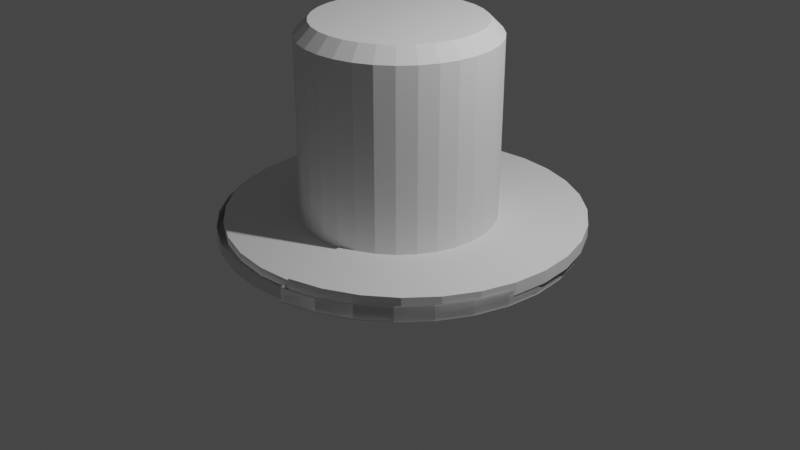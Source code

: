 # Source: cylinderuwu.blend  (saved by Blender 3.4.6; exported with 4.5.12 LTS)
import bpy
from mathutils import Matrix  # noqa: F401  (used for matrix-valued properties, if any)

bpy.ops.wm.read_factory_settings(use_empty=True)
scene = bpy.context.scene
scene.name = 'Scene'

# ---- collections
col_collection = bpy.data.collections.new('Collection'); scene.collection.children.link(col_collection)

# ---- world
world_world = bpy.data.worlds.new('World'); scene.world = world_world
world_world.use_nodes = True; world_world.node_tree.nodes.clear()
_N = world_world.node_tree.nodes; _L = world_world.node_tree.links
n0 = _N.new('ShaderNodeOutputWorld'); n0.name = 'World Output'; n0.location = (300, 300)
n1 = _N.new('ShaderNodeBackground'); n1.name = 'Background'; n1.location = (10, 300)
n1.inputs[0].default_value = (0.05088, 0.05088, 0.05088, 1.0)
_L.new(n1.outputs[0], n0.inputs[0])
n0.is_active_output = True
world_world.color = (0.05088, 0.05088, 0.05088)
world_world.use_sun_shadow = False
world_world.sun_shadow_jitter_overblur = 0.0

# ---- cameras
cam_camera = bpy.data.cameras.new('Camera')
cam_camera.clip_end = 100.0
cam_camera.ortho_scale = 7.314

# ---- lights
light_light = bpy.data.lights.new('Light', 'POINT')
light_light.transmission_factor = 0.0
light_light.energy = 1000.0
light_light.shadow_soft_size = 0.1
light_light.shadow_maximum_resolution = 0.006
light_light.use_absolute_resolution = True

# ---- meshes
me_cylinder = bpy.data.meshes.new('Cylinder')
me_cylinder.from_pydata([(0.0, 1.0, -1.0), (0.0, 0.8049, 0.4216), (0.1951, 0.9808, -1.0), (0.3827, 0.9239, -1.0), (0.157, 0.7895, 0.4216), (0.5556, 0.8315, -1.0), (0.7071, 0.7071, -1.0), (0.308, 0.7437, 0.4216), (0.8315, 0.5556, -1.0), (0.9239, 0.3827, -1.0), (0.4472, 0.6693, 0.4216), (0.9808, 0.1951, -1.0), (1.0, 0.0, -1.0), (0.5692, 0.5692, 0.4216), (0.9808, -0.1951, -1.0), (0.9239, -0.3827, -1.0), (0.6693, 0.4472, 0.4216), (0.8315, -0.5556, -1.0), (0.7071, -0.7071, -1.0), (0.7437, 0.308, 0.4216), (0.5556, -0.8315, -1.0), (0.3827, -0.9239, -1.0), (0.7895, 0.157, 0.4216), (0.1951, -0.9808, -1.0), (0.0, -1.0, -1.0), (0.8049, 0.0, 0.4216), (-0.1951, -0.9808, -1.0), (-0.3827, -0.9239, -1.0), (0.7895, -0.157, 0.4216), (-0.5556, -0.8315, -1.0), (-0.7071, -0.7071, -1.0), (0.7437, -0.308, 0.4216), (-0.8315, -0.5556, -1.0), (-0.9239, -0.3827, -1.0), (0.6693, -0.4472, 0.4216), (-0.9808, -0.1951, -1.0), (-1.0, 0.0, -1.0), (-0.9808, 0.1951, -1.0), (0.5692, -0.5692, 0.4216), (-0.9239, 0.3827, -1.0), (-0.8315, 0.5556, -1.0), (0.4472, -0.6693, 0.4216), (-0.7071, 0.7071, -1.0), (0.308, -0.7437, 0.4216), (-0.5556, 0.8315, -1.0), (-0.3827, 0.9239, -1.0), (-0.1951, 0.9808, -1.0), (0.157, -0.7895, 0.4216), (-6.223e-10, 1.0, -1.033), (0.1951, 0.9808, -1.033), (0.0, -0.8049, 0.4216), (0.3827, 0.9239, -1.033), (0.5556, 0.8315, -1.033), (-0.157, -0.7895, 0.4216), (0.7071, 0.7071, -1.033), (-0.308, -0.7437, 0.4216), (0.8315, 0.5556, -1.033), (0.9239, 0.3827, -1.033), (-0.4472, -0.6693, 0.4216), (0.9808, 0.1951, -1.033), (1.0, 0.0, -1.033), (0.9808, -0.1951, -1.033), (-0.5692, -0.5692, 0.4216), (0.9239, -0.3827, -1.033), (-0.6693, -0.4472, 0.4216), (0.8315, -0.5556, -1.033), (0.7071, -0.7071, -1.033), (0.5556, -0.8315, -1.033), (-0.7437, -0.308, 0.4216), (0.3827, -0.9239, -1.033), (-0.7895, -0.157, 0.4216), (0.1951, -0.9808, -1.033), (-6.223e-10, -1.0, -1.033), (-0.1951, -0.9808, -1.033), (-0.8049, 0.0, 0.4216), (-0.3827, -0.9239, -1.033), (-0.5556, -0.8315, -1.033), (-0.7895, 0.157, 0.4216), (-0.7071, -0.7071, -1.033), (-0.7437, 0.308, 0.4216), (-0.8315, -0.5556, -1.033), (-0.9239, -0.3827, -1.033), (-0.9808, -0.1951, -1.033), (-0.6693, 0.4472, 0.4216), (-1.0, 0.0, -1.033), (-0.5692, 0.5692, 0.4216), (-0.9808, 0.1951, -1.033), (-0.9239, 0.3827, -1.033), (-0.4472, 0.6693, 0.4216), (-0.8315, 0.5556, -1.033), (-0.7071, 0.7071, -1.033), (-0.308, 0.7437, 0.4216), (-0.5556, 0.8315, -1.033), (-0.3827, 0.9239, -1.033), (-0.157, 0.7895, 0.4216), (-0.1951, 0.9808, -1.033), (-1.128e-08, 1.822, -1.033), (0.3585, 1.787, -1.033), (0.7032, 1.684, -1.033), (1.021, 1.515, -1.033), (1.299, 1.289, -1.033), (1.528, 1.012, -1.033), (1.698, 0.6974, -1.033), (1.802, 0.3555, -1.033), (1.838, -9.449e-09, -1.033), (1.802, -0.3555, -1.033), (1.698, -0.6974, -1.033), (1.528, -1.012, -1.033), (1.299, -1.289, -1.033), (1.021, -1.515, -1.033), (0.7032, -1.684, -1.033), (0.3585, -1.787, -1.033), (-1.128e-08, -1.822, -1.033), (-0.3585, -1.787, -1.033), (-0.7032, -1.684, -1.033), (-1.021, -1.515, -1.033), (-1.299, -1.289, -1.033), (-1.528, -1.012, -1.033), (-1.698, -0.6974, -1.033), (-1.802, -0.3555, -1.033), (-1.838, -9.449e-09, -1.033), (-1.802, 0.3555, -1.033), (-1.698, 0.6974, -1.033), (-1.528, 1.012, -1.033), (-1.299, 1.289, -1.033), (-1.021, 1.515, -1.033), (-0.7032, 1.684, -1.033), (-0.3585, 1.787, -1.033), (-9.313e-10, 0.8584, 1.0), (0.0, 1.0, 0.8591), (0.1675, 0.8419, 1.0), (0.1951, 0.9808, 0.8591), (0.3285, 0.7931, 1.0), (0.3827, 0.9239, 0.8591), (0.4769, 0.7138, 1.0), (0.5556, 0.8315, 0.8591), (0.607, 0.607, 1.0), (0.7071, 0.7071, 0.8591), (0.7138, 0.4769, 1.0), (0.8315, 0.5556, 0.8591), (0.7931, 0.3285, 1.0), (0.9239, 0.3827, 0.8591), (0.8419, 0.1675, 1.0), (0.9808, 0.1951, 0.8591), (0.8584, 9.313e-10, 1.0), (1.0, 0.0, 0.8591), (0.8419, -0.1675, 1.0), (0.9808, -0.1951, 0.8591), (0.7931, -0.3285, 1.0), (0.9239, -0.3827, 0.8591), (0.7138, -0.4769, 1.0), (0.8315, -0.5556, 0.8591), (0.607, -0.607, 1.0), (0.7071, -0.7071, 0.8591), (0.4769, -0.7138, 1.0), (0.5556, -0.8315, 0.8591), (0.3285, -0.7931, 1.0), (0.3827, -0.9239, 0.8591), (0.1675, -0.8419, 1.0), (0.1951, -0.9808, 0.8591), (9.313e-10, -0.8584, 1.0), (0.0, -1.0, 0.8591), (-0.1675, -0.8419, 1.0), (-0.1951, -0.9808, 0.8591), (-0.3285, -0.7931, 1.0), (-0.3827, -0.9239, 0.8591), (-0.4769, -0.7138, 1.0), (-0.5556, -0.8315, 0.8591), (-0.607, -0.607, 1.0), (-0.7071, -0.7071, 0.8591), (-0.7138, -0.4769, 1.0), (-0.8315, -0.5556, 0.8591), (-0.7931, -0.3285, 1.0), (-0.9239, -0.3827, 0.8591), (-0.8419, -0.1675, 1.0), (-0.9808, -0.1951, 0.8591), (-0.8584, -9.313e-10, 1.0), (-1.0, 0.0, 0.8591), (-0.8419, 0.1675, 1.0), (-0.9808, 0.1951, 0.8591), (-0.7931, 0.3285, 1.0), (-0.9239, 0.3827, 0.8591), (-0.7138, 0.4769, 1.0), (-0.8315, 0.5556, 0.8591), (-0.607, 0.607, 1.0), (-0.7071, 0.7071, 0.8591), (-0.4769, 0.7138, 1.0), (-0.5556, 0.8315, 0.8591), (-0.3285, 0.7931, 1.0), (-0.3827, 0.9239, 0.8591), (-0.1675, 0.8419, 1.0), (-0.1951, 0.9808, 0.8591), (0.4691, -0.8777, -1.0), (0.4691, -0.8777, -1.033), (0.4691, -0.8777, 0.8591), (0.4027, -0.7534, 1.0), (0.0, 1.0, -0.07044), (0.1951, 0.9808, -0.07044), (-0.1951, 0.9808, -0.07044), (0.3827, 0.9239, -0.07044), (0.5556, 0.8315, -0.07044), (0.7071, 0.7071, -0.07044), (0.8315, 0.5556, -0.07044), (0.9239, 0.3827, -0.07044), (0.9808, 0.1951, -0.07044), (1.0, 0.0, -0.07044), (0.9808, -0.1951, -0.07044), (0.9239, -0.3827, -0.07044), (0.8315, -0.5556, -0.07044), (0.7071, -0.7071, -0.07044), (0.5556, -0.8315, -0.07044), (0.3827, -0.9239, -0.07044), (0.1951, -0.9808, -0.07044), (0.0, -1.0, -0.07044), (-0.1951, -0.9808, -0.07044), (-0.3827, -0.9239, -0.07044), (-0.5556, -0.8315, -0.07044), (-0.7071, -0.7071, -0.07044), (-0.8315, -0.5556, -0.07044), (-0.9239, -0.3827, -0.07044), (-0.9808, -0.1951, -0.07044), (-1.0, 0.0, -0.07044), (-0.9808, 0.1951, -0.07044), (-0.9239, 0.3827, -0.07044), (-0.8315, 0.5556, -0.07044), (-0.7071, 0.7071, -0.07044), (-0.5556, 0.8315, -0.07044), (-0.3827, 0.9239, -0.07044), (0.4691, -0.8777, -0.07044), (-0.02984, -0.9971, -1.0), (-0.02984, -0.9971, -1.033), (-0.02984, -0.9971, 0.8591), (-0.02561, -0.8559, 1.0), (-0.02984, -0.9971, -0.07044), (0.1951, 0.9808, -0.5352), (0.3827, 0.9239, -0.5352), (0.5556, 0.8315, -0.5352), (0.7071, 0.7071, -0.5352), (0.8315, 0.5556, -0.5352), (0.9239, 0.3827, -0.5352), (0.9808, 0.1951, -0.5352), (1.0, 0.0, -0.5352), (0.9808, -0.1951, -0.5352), (0.9239, -0.3827, -0.5352), (0.8315, -0.5556, -0.5352), (0.7071, -0.7071, -0.5352), (0.5556, -0.8315, -0.5352), (0.3827, -0.9239, -0.5352), (0.1951, -0.9808, -0.5352), (0.0, -1.0, -0.5352), (-0.1951, -0.9808, -0.5352), (-0.3827, -0.9239, -0.5352), (-0.5556, -0.8315, -0.5352), (-0.7071, -0.7071, -0.5352), (-0.8315, -0.5556, -0.5352), (-0.9239, -0.3827, -0.5352), (-0.9808, -0.1951, -0.5352), (-1.0, 0.0, -0.5352), (-0.9808, 0.1951, -0.5352), (-0.9239, 0.3827, -0.5352), (-0.8315, 0.5556, -0.5352), (-0.7071, 0.7071, -0.5352), (-0.5556, 0.8315, -0.5352), (-0.3827, 0.9239, -0.5352), (0.4691, -0.8777, -0.5352), (0.0, 1.0, -0.5352), (-0.1951, 0.9808, -0.5352), (-0.02984, -0.9971, -0.5352), (0.09755, -0.9904, -1.0), (0.09755, -0.9904, -1.033), (0.09755, -0.9904, 0.8591), (0.08374, -0.8502, 1.0), (0.09755, -0.9904, -0.07044), (0.09755, -0.9904, -0.5352), (1.945e-09, 0.8394, -1.037), (1.945e-09, 0.8394, 0.6421), (0.1638, 0.8232, -1.037), (0.1638, 0.8232, 0.6421), (0.3212, 0.7755, -1.037), (0.3212, 0.7755, 0.6421), (0.4663, 0.6979, -1.037), (0.4663, 0.6979, 0.6421), (0.5935, 0.5935, -1.037), (0.5935, 0.5935, 0.6421), (0.6979, 0.4663, -1.037), (0.6979, 0.4663, 0.6421), (0.7755, 0.3212, -1.037), (0.7755, 0.3212, 0.6421), (0.8232, 0.1638, -1.037), (0.8232, 0.1638, 0.6421), (0.8394, 2.992e-10, -1.037), (0.8394, 2.992e-10, 0.6421), (0.8232, -0.1638, -1.037), (0.8232, -0.1638, 0.6421), (0.7755, -0.3212, -1.037), (0.7755, -0.3212, 0.6421), (0.6979, -0.4663, -1.037), (0.6979, -0.4663, 0.6421), (0.5935, -0.5935, -1.037), (0.5935, -0.5935, 0.6421), (0.4663, -0.6979, -1.037), (0.4663, -0.6979, 0.6421), (0.3212, -0.7755, -1.037), (0.3212, -0.7755, 0.6421), (0.1638, -0.8232, -1.037), (0.1638, -0.8232, 0.6421), (1.945e-09, -0.8394, -1.037), (1.945e-09, -0.8394, 0.6421), (-0.1638, -0.8232, -1.037), (-0.1638, -0.8232, 0.6421), (-0.3212, -0.7755, -1.037), (-0.3212, -0.7755, 0.6421), (-0.4663, -0.6979, -1.037), (-0.4663, -0.6979, 0.6421), (-0.5935, -0.5935, -1.037), (-0.5935, -0.5935, 0.6421), (-0.6979, -0.4663, -1.037), (-0.6979, -0.4663, 0.6421), (-0.7755, -0.3212, -1.037), (-0.7755, -0.3212, 0.6421), (-0.8232, -0.1638, -1.037), (-0.8232, -0.1638, 0.6421), (-0.8394, 2.992e-10, -1.037), (-0.8394, 2.992e-10, 0.6421), (-0.8232, 0.1638, -1.037), (-0.8232, 0.1638, 0.6421), (-0.7755, 0.3212, -1.037), (-0.7755, 0.3212, 0.6421), (-0.6979, 0.4663, -1.037), (-0.6979, 0.4663, 0.6421), (-0.5935, 0.5935, -1.037), (-0.5935, 0.5935, 0.6421), (-0.4663, 0.6979, -1.037), (-0.4663, 0.6979, 0.6421), (-0.3212, 0.7755, -1.037), (-0.3212, 0.7755, 0.6421), (-0.1638, 0.8232, -1.037), (-0.1638, 0.8232, 0.6421), (-0.157, 0.7895, -1.033), (0.157, 0.7895, -1.033), (0.0, 0.8049, -1.033), (0.4472, -0.6693, -1.033), (0.308, -0.7437, -1.033), (0.4472, 0.6693, -1.033), (0.308, 0.7437, -1.033), (0.6693, -0.4472, -1.033), (0.5692, -0.5692, -1.033), (0.6693, 0.4472, -1.033), (0.8049, 0.0, -1.033), (0.7895, 0.157, -1.033), (0.7437, -0.308, -1.033), (0.7895, -0.157, -1.033), (0.7437, 0.308, -1.033), (0.5692, 0.5692, -1.033), (-0.8049, 0.0, -1.033), (-0.7437, -0.308, -1.033), (-0.7895, -0.157, -1.033), (-0.7895, 0.157, -1.033), (-0.6693, -0.4472, -1.033), (-0.6693, 0.4472, -1.033), (-0.5692, -0.5692, -1.033), (-0.7437, 0.308, -1.033), (-0.308, 0.7437, -1.033), (-0.4472, -0.6693, -1.033), (-0.4472, 0.6693, -1.033), (-0.157, -0.7895, -1.033), (0.157, -0.7895, -1.033), (0.0, -0.8049, -1.033), (-0.308, -0.7437, -1.033), (-0.5692, 0.5692, -1.033), (0.0, 0.8049, -1.037), (0.308, 0.7437, -1.037), (0.157, 0.7895, -1.037), (0.5692, 0.5692, -1.037), (0.7437, 0.308, -1.037), (0.6693, 0.4472, -1.037), (0.7437, -0.308, -1.037), (0.8049, 0.0, -1.037), (0.7895, -0.157, -1.037), (0.308, -0.7437, -1.037), (0.4472, -0.6693, -1.037), (0.5692, -0.5692, -1.037), (-0.308, -0.7437, -1.037), (-0.157, -0.7895, -1.037), (0.0, -0.8049, -1.037), (-0.7437, -0.308, -1.037), (-0.6693, -0.4472, -1.037), (-0.5692, -0.5692, -1.037), (-0.8049, 0.0, -1.037), (-0.7437, 0.308, -1.037), (-0.7895, 0.157, -1.037), (-0.5692, 0.5692, -1.037), (-0.308, 0.7437, -1.037), (-0.4472, 0.6693, -1.037), (0.4472, 0.6693, -1.037), (0.6693, -0.4472, -1.037), (-0.4472, -0.6693, -1.037), (-0.6693, 0.4472, -1.037), (-0.157, 0.7895, -1.037), (0.7895, 0.157, -1.037), (-0.7895, -0.157, -1.037), (0.157, -0.7895, -1.037), (0.6693, -0.4472, -1.182), (0.5692, -0.5692, -1.182), (0.7437, -0.308, -1.182), (-1.128e-08, 1.822, -1.182), (0.3585, 1.787, -1.182), (1.838, -9.449e-09, -1.182), (1.802, -0.3555, -1.182), (-0.3585, 1.787, -1.182), (0.7032, 1.684, -1.182), (1.698, -0.6974, -1.182), (0.4472, -0.6693, -1.182), (0.308, -0.7437, -1.182), (0.157, 0.7895, -1.182), (0.308, 0.7437, -1.182), (0.6693, 0.4472, -1.182), (0.7437, 0.308, -1.182), (0.5692, 0.5692, -1.182), (1.021, 1.515, -1.182), (1.528, -1.012, -1.182), (-0.157, 0.7895, -1.182), (0.0, 0.8049, -1.182), (1.299, 1.289, -1.182), (1.299, -1.289, -1.182), (0.7895, 0.157, -1.182), (1.528, 1.012, -1.182), (1.021, -1.515, -1.182), (1.698, 0.6974, -1.182), (0.7032, -1.684, -1.182), (0.8049, 0.0, -1.182), (0.7895, -0.157, -1.182), (0.4472, 0.6693, -1.182), (1.802, 0.3555, -1.182), (0.3585, -1.787, -1.182), (0.157, -0.7895, -1.182), (-0.6693, -0.4472, -1.167), (-0.5692, -0.5692, -1.167), (-1.236e-08, -1.822, -1.167), (-0.3585, -1.787, -1.167), (-1.838, -9.449e-09, -1.167), (-1.802, 0.3555, -1.167), (-0.4472, -0.6693, -1.167), (-0.7032, -1.684, -1.167), (-1.698, 0.6974, -1.167), (-0.7437, -0.308, -1.167), (-0.7895, -0.157, -1.167), (-0.308, -0.7437, -1.167), (-1.021, -1.515, -1.167), (-1.528, 1.012, -1.167), (-0.8049, 0.0, -1.167), (-0.7895, 0.157, -1.167), (-0.157, 0.7895, -1.167), (-0.308, 0.7437, -1.167), (-1.299, -1.289, -1.167), (-1.299, 1.289, -1.167), (-0.7437, 0.308, -1.167), (-0.157, -0.7895, -1.167), (-1.073e-09, -0.8049, -1.167), (-1.528, -1.012, -1.167), (-0.4472, 0.6693, -1.167), (-1.021, 1.515, -1.167), (-0.5692, 0.5692, -1.167), (-1.698, -0.6974, -1.167), (-0.7032, 1.684, -1.167), (-0.3585, 1.787, -1.167), (-0.6693, 0.4472, -1.167), (0.3585, -1.787, -1.167), (0.157, -0.7895, -1.167), (-1.802, -0.3555, -1.167), (0.6693, -0.4472, -1.046), (0.5692, -0.5692, -1.046), (0.7437, -0.308, -1.046), (-1.525e-08, 1.822, -1.046), (0.3585, 1.787, -1.046), (1.838, -9.449e-09, -1.046), (1.802, -0.3555, -1.046), (-0.3585, 1.787, -1.046), (0.7032, 1.684, -1.046), (1.698, -0.6974, -1.046), (0.4472, -0.6693, -1.046), (0.308, -0.7437, -1.046), (0.157, 0.7895, -1.046), (0.308, 0.7437, -1.046), (0.6693, 0.4472, -1.046), (0.7437, 0.308, -1.046), (0.5692, 0.5692, -1.046), (1.021, 1.515, -1.046), (1.528, -1.012, -1.046), (-0.157, 0.7895, -1.046), (-3.969e-09, 0.8049, -1.046), (1.299, 1.289, -1.046), (1.299, -1.289, -1.046), (0.7895, 0.157, -1.046), (1.528, 1.012, -1.046), (1.021, -1.515, -1.046), (1.698, 0.6974, -1.046), (0.7032, -1.684, -1.046), (0.8049, 0.0, -1.046), (0.7895, -0.157, -1.046), (0.4472, 0.6693, -1.046), (1.802, 0.3555, -1.046), (0.3585, -1.787, -1.046), (0.157, -0.7895, -1.046), (0.6693, -0.4472, -1.046), (0.5692, -0.5692, -1.046), (0.7437, -0.308, -1.046), (-1.525e-08, 1.822, -1.046), (0.3585, 1.787, -1.046), (1.838, -9.449e-09, -1.046), (1.802, -0.3555, -1.046), (-0.3585, 1.787, -1.046), (0.7032, 1.684, -1.046), (1.698, -0.6974, -1.046), (0.4472, -0.6693, -1.046), (0.308, -0.7437, -1.046), (0.157, 0.7895, -1.046), (0.308, 0.7437, -1.046), (0.6693, 0.4472, -1.046), (0.7437, 0.308, -1.046), (0.5692, 0.5692, -1.046), (1.021, 1.515, -1.046), (1.528, -1.012, -1.046), (-0.157, 0.7895, -1.046), (-3.969e-09, 0.8049, -1.046), (1.299, 1.289, -1.046), (1.299, -1.289, -1.046), (0.7895, 0.157, -1.046), (1.528, 1.012, -1.046), (1.021, -1.515, -1.046), (1.698, 0.6974, -1.046), (0.7032, -1.684, -1.046), (0.8049, 0.0, -1.046), (0.7895, -0.157, -1.046), (0.4472, 0.6693, -1.046), (1.802, 0.3555, -1.046), (0.3585, -1.787, -1.046), (0.157, -0.7895, -1.046), (0.6693, -0.4472, -1.195), (0.5692, -0.5692, -1.195), (0.7437, -0.308, -1.195), (-1.222e-08, 1.822, -1.195), (0.3585, 1.787, -1.195), (1.838, -9.449e-09, -1.195), (1.802, -0.3555, -1.195), (-0.3585, 1.787, -1.195), (0.7032, 1.684, -1.195), (1.698, -0.6974, -1.195), (0.4472, -0.6693, -1.195), (0.308, -0.7437, -1.195), (0.157, 0.7895, -1.195), (0.308, 0.7437, -1.195), (0.6693, 0.4472, -1.195), (0.7437, 0.308, -1.195), (0.5692, 0.5692, -1.195), (1.021, 1.515, -1.195), (1.528, -1.012, -1.195), (-0.157, 0.7895, -1.195), (-9.342e-10, 0.8049, -1.195), (1.299, 1.289, -1.195), (1.299, -1.289, -1.195), (0.7895, 0.157, -1.195), (1.528, 1.012, -1.195), (1.021, -1.515, -1.195), (1.698, 0.6974, -1.195), (0.7032, -1.684, -1.195), (0.8049, 0.0, -1.195), (0.7895, -0.157, -1.195), (0.4472, 0.6693, -1.195), (1.802, 0.3555, -1.195), (0.3585, -1.787, -1.195), (0.157, -0.7895, -1.195), (-0.6558, -0.3707, -1.074), (-0.5557, -0.4927, -1.074), (0.01344, -1.746, -1.074), (-0.3451, -1.711, -1.074), (-1.824, 0.07647, -1.074), (-1.789, 0.432, -1.074), (-0.4338, -0.5928, -1.074), (-0.6898, -1.607, -1.074), (-1.684, 0.7738, -1.074), (-0.7302, -0.2316, -1.074), (-0.776, -0.08057, -1.074), (-0.2946, -0.6672, -1.074), (-1.007, -1.439, -1.074), (-1.514, 1.089, -1.074), (-0.7915, 0.07647, -1.074), (-0.776, 0.2335, -1.074), (-0.1436, 0.8659, -1.074), (-0.2946, 0.8201, -1.074), (-1.286, -1.212, -1.074), (-1.286, 1.365, -1.074), (-0.7302, 0.3845, -1.074), (-0.1436, -0.713, -1.074), (0.01344, -0.7285, -1.074), (-1.514, -0.9359, -1.074), (-0.4338, 0.7457, -1.074), (-1.007, 1.592, -1.074), (-0.5557, 0.6456, -1.074), (-1.684, -0.6209, -1.074), (-0.6898, 1.76, -1.074), (-0.3451, 1.864, -1.074), (-0.6558, 0.5237, -1.074), (0.3719, -1.711, -1.074), (0.1705, -0.713, -1.074), (-1.789, -0.279, -1.074), (0.6827, -0.3707, -1.102), (0.5826, -0.4927, -1.102), (0.7571, -0.2316, -1.102), (0.01344, 1.899, -1.102), (0.3719, 1.864, -1.102), (1.851, 0.07647, -1.102), (1.816, -0.279, -1.102), (-0.3451, 1.864, -1.102), (0.7167, 1.76, -1.102), (1.711, -0.6209, -1.102), (0.4606, -0.5928, -1.102), (0.3215, -0.6672, -1.102), (0.1705, 0.8659, -1.102), (0.3215, 0.8201, -1.102), (0.6827, 0.5237, -1.102), (0.7571, 0.3845, -1.102), (0.5826, 0.6456, -1.102), (1.034, 1.592, -1.102), (1.541, -0.9359, -1.102), (-0.1436, 0.8659, -1.102), (0.01344, 0.8814, -1.102), (1.313, 1.365, -1.102), (1.313, -1.212, -1.102), (0.8029, 0.2335, -1.102), (1.541, 1.089, -1.102), (1.034, -1.439, -1.102), (1.711, 0.7738, -1.102), (0.7167, -1.607, -1.102), (0.8184, 0.07647, -1.102), (0.8029, -0.08057, -1.102), (0.4606, 0.7457, -1.102), (1.816, 0.432, -1.102), (0.3719, -1.711, -1.102), (0.1705, -0.713, -1.102), (0.6827, -0.3707, -1.06), (0.5826, -0.4927, -1.06), (0.7571, -0.2316, -1.06), (0.01344, 1.899, -1.06), (0.3719, 1.864, -1.06), (1.851, 0.07647, -1.06), (1.816, -0.279, -1.06), (-0.3451, 1.864, -1.06), (0.7167, 1.76, -1.06), (1.711, -0.6209, -1.06), (0.4606, -0.5928, -1.06), (0.3215, -0.6672, -1.06), (0.1705, 0.8659, -1.06), (0.3215, 0.8201, -1.06), (0.6827, 0.5237, -1.06), (0.7571, 0.3845, -1.06), (0.5826, 0.6456, -1.06), (1.034, 1.592, -1.06), (1.541, -0.9359, -1.06), (-0.1436, 0.8659, -1.06), (0.01344, 0.8814, -1.06), (1.313, 1.365, -1.06), (1.313, -1.212, -1.06), (0.8029, 0.2335, -1.06), (1.541, 1.089, -1.06), (1.034, -1.439, -1.06), (1.711, 0.7738, -1.06), (0.7167, -1.607, -1.06), (0.8184, 0.07647, -1.06), (0.8029, -0.08057, -1.06), (0.4606, 0.7457, -1.06), (1.816, 0.432, -1.06), (0.3719, -1.711, -1.06), (0.1705, -0.713, -1.06), (0.6827, -0.3707, -1.047), (0.5826, -0.4927, -1.047), (0.7571, -0.2316, -1.047), (0.01344, 1.899, -1.047), (0.3719, 1.864, -1.047), (1.851, 0.07647, -1.047), (1.816, -0.279, -1.047), (-0.3451, 1.864, -1.047), (0.7167, 1.76, -1.047), (1.711, -0.6209, -1.047), (0.4606, -0.5928, -1.047), (0.3215, -0.6672, -1.047), (0.1705, 0.8659, -1.047), (0.3215, 0.8201, -1.047), (0.6827, 0.5237, -1.047), (0.7571, 0.3845, -1.047), (0.5826, 0.6456, -1.047), (1.034, 1.592, -1.047), (1.541, -0.9359, -1.047), (-0.1436, 0.8659, -1.047), (0.01344, 0.8814, -1.047), (1.313, 1.365, -1.047), (1.313, -1.212, -1.047), (0.8029, 0.2335, -1.047), (1.541, 1.089, -1.047), (1.034, -1.439, -1.047), (1.711, 0.7738, -1.047), (0.7167, -1.607, -1.047), (0.8184, 0.07647, -1.047), (0.8029, -0.08057, -1.047), (0.4606, 0.7457, -1.047), (1.816, 0.432, -1.047), (0.3719, -1.711, -1.047), (0.1705, -0.713, -1.047), (-0.6558, -0.3707, -0.9907), (-0.5557, -0.4927, -0.9907), (0.01344, -1.746, -0.9907), (-0.3451, -1.711, -0.9907), (-1.824, 0.07647, -0.9907), (-1.789, 0.432, -0.9907), (-0.4338, -0.5928, -0.9907), (-0.6898, -1.607, -0.9907), (-1.684, 0.7738, -0.9907), (-0.7302, -0.2316, -0.9907), (-0.776, -0.08057, -0.9907), (-0.2946, -0.6672, -0.9907), (-1.007, -1.439, -0.9907), (-1.514, 1.089, -0.9907), (-0.7915, 0.07647, -0.9907), (-0.776, 0.2335, -0.9907), (-0.1436, 0.8659, -0.9907), (-0.2946, 0.8201, -0.9907), (-1.286, -1.212, -0.9907), (-1.286, 1.365, -0.9907), (-0.7302, 0.3845, -0.9907), (-0.1436, -0.713, -0.9907), (0.01344, -0.7285, -0.9907), (-1.514, -0.9359, -0.9907), (-0.4338, 0.7457, -0.9907), (-1.007, 1.592, -0.9907), (-0.5557, 0.6456, -0.9907), (-1.684, -0.6209, -0.9907), (-0.6898, 1.76, -0.9907), (-0.3451, 1.864, -0.9907), (-0.6558, 0.5237, -0.9907), (0.3719, -1.711, -0.9907), (0.1705, -0.713, -0.9907), (-1.789, -0.279, -0.9907), (0.6827, -0.3707, -0.9717), (0.5826, -0.4927, -0.9717), (0.7571, -0.2316, -0.9717), (0.01344, 1.899, -0.9717), (0.3719, 1.864, -0.9717), (1.851, 0.07647, -0.9717), (1.816, -0.279, -0.9717), (-0.3451, 1.864, -0.9717), (0.7167, 1.76, -0.9717), (1.711, -0.6209, -0.9717), (0.4606, -0.5928, -0.9717), (0.3215, -0.6672, -0.9717), (0.1705, 0.8659, -0.9717), (0.3215, 0.8201, -0.9717), (0.6827, 0.5237, -0.9717), (0.7571, 0.3845, -0.9717), (0.5826, 0.6456, -0.9717), (1.034, 1.592, -0.9717), (1.541, -0.9359, -0.9717), (-0.1436, 0.8659, -0.9717), (0.01344, 0.8814, -0.9717), (1.313, 1.365, -0.9717), (1.313, -1.212, -0.9717), (0.8029, 0.2335, -0.9717), (1.541, 1.089, -0.9717), (1.034, -1.439, -0.9717), (1.711, 0.7738, -0.9717), (0.7167, -1.607, -0.9717), (0.8184, 0.07647, -0.9717), (0.8029, -0.08057, -0.9717), (0.4606, 0.7457, -0.9717), (1.816, 0.432, -0.9717), (0.3719, -1.711, -0.9717), (0.1705, -0.713, -0.9717)], [], [(198, 191, 129, 196), (199, 133, 135, 200), (200, 135, 137, 201), (201, 137, 139, 202), (202, 139, 141, 203), (203, 141, 143, 204), (204, 143, 145, 205), (205, 145, 147, 206), (206, 147, 149, 207), (207, 149, 151, 208), (208, 151, 153, 209), (209, 153, 155, 210), (228, 194, 157, 211), (211, 157, 159, 212), (272, 270, 161, 213), (233, 231, 163, 214), (214, 163, 165, 215), (215, 165, 167, 216), (216, 167, 169, 217), (217, 169, 171, 218), (218, 171, 173, 219), (219, 173, 175, 220), (220, 175, 177, 221), (221, 177, 179, 222), (222, 179, 181, 223), (223, 181, 183, 224), (224, 183, 185, 225), (225, 185, 187, 226), (226, 187, 189, 227), (227, 189, 191, 198), (196, 129, 131, 197), (197, 131, 133, 199), (9, 11, 59, 57), (268, 24, 72, 269), (36, 37, 86, 84), (3, 5, 52, 51), (17, 18, 66, 65), (30, 32, 80, 78), (44, 45, 93, 92), (11, 12, 60, 59), (229, 26, 73, 230), (37, 39, 87, 86), (5, 6, 54, 52), (18, 20, 67, 66), (32, 33, 81, 80), (45, 46, 95, 93), (12, 14, 61, 60), (26, 27, 75, 73), (39, 40, 89, 87), (6, 8, 56, 54), (192, 21, 69, 193), (33, 35, 82, 81), (0, 2, 49, 48), (46, 0, 48, 95), (14, 15, 63, 61), (27, 29, 76, 75), (40, 42, 90, 89), (8, 9, 57, 56), (21, 23, 71, 69), (35, 36, 84, 82), (2, 3, 51, 49), (15, 17, 65, 63), (29, 30, 78, 76), (42, 44, 92, 90), (349, 352, 417, 425), (119, 120, 440, 469), (131, 129, 128, 130), (133, 131, 130, 132), (135, 133, 132, 134), (137, 135, 134, 136), (139, 137, 136, 138), (141, 139, 138, 140), (143, 141, 140, 142), (145, 143, 142, 144), (147, 145, 144, 146), (149, 147, 146, 148), (151, 149, 148, 150), (153, 151, 150, 152), (155, 153, 152, 154), (194, 155, 154, 195), (159, 157, 156, 158), (270, 159, 158, 271), (231, 161, 160, 232), (165, 163, 162, 164), (167, 165, 164, 166), (169, 167, 166, 168), (171, 169, 168, 170), (173, 171, 170, 172), (175, 173, 172, 174), (177, 175, 174, 176), (179, 177, 176, 178), (181, 179, 178, 180), (183, 181, 180, 182), (185, 183, 182, 184), (187, 185, 184, 186), (189, 187, 186, 188), (191, 189, 188, 190), (129, 191, 190, 128), (271, 158, 156, 195, 154, 152, 150, 148, 146, 144, 142, 140, 138, 136, 134, 132, 130, 128, 190, 188, 186, 184, 182, 180, 178, 176, 174, 172, 170, 168, 166, 164, 162, 232, 160), (157, 194, 195, 156), (20, 192, 193, 67), (210, 155, 194, 228), (246, 210, 228, 264), (234, 197, 199, 235), (265, 196, 197, 234), (263, 227, 198, 266), (262, 226, 227, 263), (261, 225, 226, 262), (260, 224, 225, 261), (259, 223, 224, 260), (258, 222, 223, 259), (257, 221, 222, 258), (256, 220, 221, 257), (255, 219, 220, 256), (254, 218, 219, 255), (253, 217, 218, 254), (252, 216, 217, 253), (251, 215, 216, 252), (250, 214, 215, 251), (267, 233, 214, 250), (273, 272, 213, 249), (247, 211, 212, 248), (264, 228, 211, 247), (245, 209, 210, 246), (244, 208, 209, 245), (243, 207, 208, 244), (242, 206, 207, 243), (241, 205, 206, 242), (240, 204, 205, 241), (239, 203, 204, 240), (238, 202, 203, 239), (237, 201, 202, 238), (236, 200, 201, 237), (235, 199, 200, 236), (266, 198, 196, 265), (249, 213, 233, 267), (163, 231, 232, 162), (24, 229, 230, 72), (213, 161, 231, 233), (24, 249, 267, 229), (46, 266, 265, 0), (3, 235, 236, 5), (5, 236, 237, 6), (6, 237, 238, 8), (8, 238, 239, 9), (9, 239, 240, 11), (11, 240, 241, 12), (12, 241, 242, 14), (14, 242, 243, 15), (15, 243, 244, 17), (17, 244, 245, 18), (18, 245, 246, 20), (192, 264, 247, 21), (21, 247, 248, 23), (268, 273, 249, 24), (229, 267, 250, 26), (26, 250, 251, 27), (27, 251, 252, 29), (29, 252, 253, 30), (30, 253, 254, 32), (32, 254, 255, 33), (33, 255, 256, 35), (35, 256, 257, 36), (36, 257, 258, 37), (37, 258, 259, 39), (39, 259, 260, 40), (40, 260, 261, 42), (42, 261, 262, 44), (44, 262, 263, 45), (45, 263, 266, 46), (0, 265, 234, 2), (2, 234, 235, 3), (20, 246, 264, 192), (23, 248, 273, 268), (248, 212, 272, 273), (161, 270, 271, 160), (23, 268, 269, 71), (212, 159, 270, 272), (274, 275, 277, 276), (276, 277, 279, 278), (278, 279, 281, 280), (280, 281, 283, 282), (282, 283, 285, 284), (284, 285, 287, 286), (286, 287, 289, 288), (288, 289, 291, 290), (290, 291, 293, 292), (292, 293, 295, 294), (294, 295, 297, 296), (296, 297, 299, 298), (298, 299, 301, 300), (300, 301, 303, 302), (302, 303, 305, 304), (304, 305, 307, 306), (306, 307, 309, 308), (308, 309, 311, 310), (310, 311, 313, 312), (312, 313, 315, 314), (314, 315, 317, 316), (316, 317, 319, 318), (318, 319, 321, 320), (320, 321, 323, 322), (322, 323, 325, 324), (324, 325, 327, 326), (326, 327, 329, 328), (328, 329, 331, 330), (330, 331, 333, 332), (332, 333, 335, 334), (299, 297, 295, 293, 291, 289, 287, 285, 283, 281, 279, 277, 275, 337, 335, 333, 331, 329, 327, 325, 323, 321, 319, 317, 315, 313, 311, 309, 307, 305, 303, 301), (334, 335, 337, 336), (336, 337, 275, 274), (401, 304, 306, 308, 310, 312, 314, 316, 318, 320, 322, 324, 390, 388, 400, 385, 386, 387, 396, 382, 383, 384), (390, 324, 326, 328, 330, 332, 334, 336, 274, 276, 278, 280, 282, 284, 286, 288, 290, 292, 294, 296, 298, 300, 302, 304, 401, 379, 380, 381, 395, 376, 378, 377, 399, 374, 375, 373, 394, 371, 372, 370, 398, 392, 393, 391, 397, 389), (339, 4, 1, 340), (372, 339, 340, 370), (344, 7, 4, 339), (371, 344, 339, 372), (343, 10, 7, 344), (394, 343, 344, 371), (353, 13, 10, 343), (373, 353, 343, 394), (347, 16, 13, 353), (347, 353, 373, 375), (352, 19, 16, 347), (352, 347, 375, 374), (22, 19, 352, 349), (349, 352, 374, 399), (25, 22, 349, 348), (348, 349, 399, 377), (351, 28, 25, 348), (351, 348, 377, 378), (350, 31, 28, 351), (350, 351, 378, 376), (34, 31, 350, 345), (345, 350, 376, 395), (38, 34, 345, 346), (346, 345, 395, 381), (341, 41, 38, 346), (341, 346, 381, 380), (342, 43, 41, 341), (342, 341, 380, 379), (47, 43, 342, 366), (401, 366, 342, 379), (50, 47, 366, 367), (367, 366, 401, 384), (365, 53, 50, 367), (365, 367, 384, 383), (368, 55, 53, 365), (368, 365, 383, 382), (58, 55, 368, 363), (363, 368, 382, 396), (62, 58, 363, 360), (360, 363, 396, 387), (358, 64, 62, 360), (386, 358, 360, 387), (355, 68, 64, 358), (385, 355, 358, 386), (356, 70, 68, 355), (400, 356, 355, 385), (354, 74, 70, 356), (388, 354, 356, 400), (357, 77, 74, 354), (390, 357, 354, 388), (361, 79, 77, 357), (389, 361, 357, 390), (359, 83, 79, 361), (397, 359, 361, 389), (369, 85, 83, 359), (391, 369, 359, 397), (364, 88, 85, 369), (393, 364, 369, 391), (362, 91, 88, 364), (392, 362, 364, 393), (94, 1, 4, 7, 10, 13, 16, 19, 22, 25, 28, 31, 34, 38, 41, 43, 47, 50, 53, 55, 58, 62, 64, 68, 70, 74, 77, 79, 83, 85, 88, 91), (338, 94, 91, 362), (398, 338, 362, 392), (340, 1, 94, 338), (370, 340, 338, 398), (402, 404, 472, 470), (338, 127, 409, 421), (127, 96, 405, 409), (352, 347, 416, 417), (99, 100, 423, 419), (342, 341, 412, 413), (346, 345, 402, 403), (105, 106, 411, 408), (339, 340, 422, 414), (347, 353, 418, 416), (351, 348, 430, 431), (343, 344, 415, 432), (100, 101, 426, 423), (98, 99, 419, 410), (101, 102, 428, 426), (108, 109, 427, 424), (109, 110, 429, 427), (107, 108, 424, 420), (345, 350, 404, 402), (350, 351, 431, 404), (353, 343, 432, 418), (96, 97, 406, 405), (102, 103, 433, 428), (103, 104, 407, 433), (104, 105, 408, 407), (340, 338, 421, 422), (106, 107, 420, 411), (366, 342, 413, 435), (111, 366, 435, 434), (341, 346, 403, 412), (110, 111, 434, 429), (348, 349, 425, 430), (344, 339, 414, 415), (97, 98, 410, 406), (467, 438, 439, 443, 448, 454, 459, 463, 469, 440, 441, 444, 449, 455, 461, 464, 465, 452, 453, 460, 462, 466, 456, 451, 450, 446, 445, 436, 437, 442, 447, 457, 458, 468), (118, 119, 469, 463), (127, 338, 452, 465), (122, 123, 449, 444), (124, 125, 461, 455), (126, 127, 465, 464), (357, 354, 450, 451), (360, 363, 442, 437), (338, 362, 453, 452), (361, 357, 451, 456), (356, 355, 445, 446), (113, 114, 443, 439), (365, 367, 458, 457), (355, 358, 436, 445), (364, 369, 462, 460), (354, 356, 446, 450), (358, 360, 437, 436), (368, 365, 457, 447), (115, 116, 454, 448), (121, 122, 444, 441), (117, 118, 463, 459), (123, 124, 455, 449), (359, 361, 456, 466), (112, 113, 439, 438), (366, 111, 467, 468), (116, 117, 459, 454), (363, 368, 447, 442), (367, 366, 468, 458), (114, 115, 448, 443), (111, 112, 438, 467), (125, 126, 464, 461), (120, 121, 441, 440), (369, 359, 466, 462), (362, 364, 460, 453), (500, 483, 517, 534), (428, 433, 501, 496), (420, 424, 492, 488), (405, 406, 474, 473), (434, 435, 503, 502), (412, 403, 471, 480), (407, 408, 476, 475), (429, 434, 502, 497), (425, 417, 485, 493), (409, 405, 473, 477), (404, 431, 499, 472), (423, 426, 494, 491), (406, 410, 478, 474), (433, 407, 475, 501), (424, 427, 495, 492), (408, 411, 479, 476), (435, 413, 481, 503), (426, 428, 496, 494), (413, 412, 480, 481), (427, 429, 497, 495), (415, 414, 482, 483), (430, 425, 493, 498), (417, 416, 484, 485), (431, 430, 498, 499), (416, 418, 486, 484), (414, 422, 490, 482), (410, 419, 487, 478), (421, 409, 477, 489), (411, 420, 488, 479), (432, 415, 483, 500), (422, 421, 489, 490), (403, 402, 470, 471), (418, 432, 500, 486), (419, 423, 491, 487), (523, 511, 545, 557), (490, 489, 523, 524), (471, 470, 504, 505), (486, 500, 534, 520), (487, 491, 525, 521), (470, 472, 506, 504), (496, 501, 535, 530), (488, 492, 526, 522), (473, 474, 508, 507), (502, 503, 537, 536), (480, 471, 505, 514), (475, 476, 510, 509), (497, 502, 536, 531), (493, 485, 519, 527), (477, 473, 507, 511), (472, 499, 533, 506), (491, 494, 528, 525), (474, 478, 512, 508), (501, 475, 509, 535), (492, 495, 529, 526), (476, 479, 513, 510), (503, 481, 515, 537), (494, 496, 530, 528), (481, 480, 514, 515), (495, 497, 531, 529), (483, 482, 516, 517), (498, 493, 527, 532), (485, 484, 518, 519), (499, 498, 532, 533), (484, 486, 520, 518), (482, 490, 524, 516), (478, 487, 521, 512), (489, 477, 511, 523), (479, 488, 522, 513), (545, 541, 542, 546, 555, 559, 562, 564, 569, 543, 544, 547, 556, 560, 563, 565, 570, 571, 549, 548, 539, 538, 540, 567, 566, 561, 553, 552, 554, 568, 551, 550, 558, 557), (513, 522, 556, 547), (534, 517, 551, 568), (524, 523, 557, 558), (505, 504, 538, 539), (520, 534, 568, 554), (521, 525, 559, 555), (504, 506, 540, 538), (530, 535, 569, 564), (522, 526, 560, 556), (507, 508, 542, 541), (536, 537, 571, 570), (514, 505, 539, 548), (509, 510, 544, 543), (531, 536, 570, 565), (527, 519, 553, 561), (511, 507, 541, 545), (506, 533, 567, 540), (525, 528, 562, 559), (508, 512, 546, 542), (535, 509, 543, 569), (526, 529, 563, 560), (510, 513, 547, 544), (537, 515, 549, 571), (528, 530, 564, 562), (515, 514, 548, 549), (529, 531, 565, 563), (517, 516, 550, 551), (532, 527, 561, 566), (519, 518, 552, 553), (533, 532, 566, 567), (518, 520, 554, 552), (516, 524, 558, 550), (512, 521, 555, 546), (603, 604, 594, 593, 583, 578, 573, 572, 581, 582, 586, 587, 592, 602, 598, 596, 589, 588, 601, 600, 597, 591, 585, 580, 577, 576, 605, 599, 595, 590, 584, 579, 575, 574), (613, 625, 626, 618, 619, 636, 622, 620, 621, 629, 634, 635, 608, 606, 607, 616, 617, 639, 638, 633, 631, 628, 624, 615, 612, 611, 637, 632, 630, 627, 623, 614, 610, 609), (665, 667, 701, 699), (608, 635, 669, 642), (627, 630, 664, 661), (610, 614, 648, 644), (637, 611, 645, 671), (628, 631, 665, 662), (612, 615, 649, 646), (639, 617, 651, 673), (630, 632, 666, 664), (617, 616, 650, 651), (631, 633, 667, 665), (619, 618, 652, 653), (634, 629, 663, 668), (621, 620, 654, 655), (635, 634, 668, 669), (620, 622, 656, 654), (618, 626, 660, 652), (614, 623, 657, 648), (625, 613, 647, 659), (615, 624, 658, 649), (636, 619, 653, 670), (626, 625, 659, 660), (607, 606, 640, 641), (622, 636, 670, 656), (623, 627, 661, 657), (606, 608, 642, 640), (632, 637, 671, 666), (624, 628, 662, 658), (609, 610, 644, 643), (638, 639, 673, 672), (616, 607, 641, 650), (611, 612, 646, 645), (633, 638, 672, 667), (629, 621, 655, 663), (613, 609, 643, 647), (707, 685, 753, 775), (653, 652, 686, 687), (668, 663, 697, 702), (655, 654, 688, 689), (669, 668, 702, 703), (654, 656, 690, 688), (652, 660, 694, 686), (648, 657, 691, 682), (659, 647, 681, 693), (649, 658, 692, 683), (670, 653, 687, 704), (660, 659, 693, 694), (641, 640, 674, 675), (656, 670, 704, 690), (657, 661, 695, 691), (640, 642, 676, 674), (666, 671, 705, 700), (658, 662, 696, 692), (643, 644, 678, 677), (672, 673, 707, 706), (650, 641, 675, 684), (645, 646, 680, 679), (667, 672, 706, 701), (663, 655, 689, 697), (647, 643, 677, 681), (642, 669, 703, 676), (661, 664, 698, 695), (644, 648, 682, 678), (671, 645, 679, 705), (662, 665, 699, 696), (646, 649, 683, 680), (673, 651, 685, 707), (664, 666, 700, 698), (651, 650, 684, 685), (739, 710, 711, 715, 720, 726, 731, 735, 741, 712, 713, 716, 721, 727, 733, 736, 737, 724, 725, 732, 734, 738, 728, 723, 722, 718, 717, 708, 709, 714, 719, 729, 730, 740), (596, 598, 734, 732), (579, 584, 720, 715), (595, 599, 735, 731), (580, 585, 721, 716), (597, 600, 736, 733), (587, 586, 722, 723), (601, 588, 724, 737), (588, 589, 725, 724), (602, 592, 728, 738), (584, 590, 726, 720), (572, 573, 709, 708), (604, 603, 739, 740), (585, 591, 727, 721), (574, 575, 711, 710), (598, 602, 738, 734), (592, 587, 723, 728), (576, 577, 713, 712), (599, 605, 741, 735), (593, 594, 730, 729), (573, 578, 714, 709), (600, 601, 737, 736), (583, 593, 729, 719), (575, 579, 715, 711), (594, 604, 740, 730), (590, 595, 731, 726), (577, 580, 716, 713), (603, 574, 710, 739), (589, 596, 732, 725), (582, 581, 717, 718), (605, 576, 712, 741), (591, 597, 733, 727), (581, 572, 708, 717), (586, 582, 718, 722), (578, 583, 719, 714), (749, 745, 746, 750, 759, 763, 766, 768, 773, 747, 748, 751, 760, 764, 767, 769, 774, 775, 753, 752, 743, 742, 744, 771, 770, 765, 757, 756, 758, 772, 755, 754, 762, 761), (698, 700, 768, 766), (685, 684, 752, 753), (699, 701, 769, 767), (687, 686, 754, 755), (702, 697, 765, 770), (689, 688, 756, 757), (703, 702, 770, 771), (688, 690, 758, 756), (686, 694, 762, 754), (682, 691, 759, 750), (693, 681, 749, 761), (683, 692, 760, 751), (704, 687, 755, 772), (694, 693, 761, 762), (675, 674, 742, 743), (690, 704, 772, 758), (691, 695, 763, 759), (674, 676, 744, 742), (700, 705, 773, 768), (692, 696, 764, 760), (677, 678, 746, 745), (706, 707, 775, 774), (684, 675, 743, 752), (679, 680, 748, 747), (701, 706, 774, 769), (697, 689, 757, 765), (681, 677, 745, 749), (676, 703, 771, 744), (695, 698, 766, 763), (678, 682, 750, 746), (705, 679, 747, 773), (696, 699, 767, 764), (680, 683, 751, 748)])
me_cylinder.polygons.foreach_set('material_index', [0, 0, 0, 0, 0, 0, 0, 0, 0, 0, 0, 0, 0, 0, 0, 0, 0, 0, 0, 0, 0, 0, 0, 0, 0, 0, 0, 0, 0, 0, 0, 0, 0, 0, 0, 0, 0, 0, 0, 0, 0, 0, 0, 0, 0, 0, 0, 0, 0, 0, 0, 0, 0, 0, 0, 0, 0, 0, 0, 0, 0, 0, 0, 0, 568, 0, 0, 0, 0, 0, 0, 0, 0, 0, 0, 0, 0, 0, 0, 0, 0, 0, 0, 0, 0, 0, 0, 0, 0, 0, 0, 0, 0, 0, 0, 0, 0, 0, 0, 0, 0, 0, 0, 0, 0, 0, 0, 0, 0, 0, 0, 0, 0, 0, 0, 0, 0, 0, 0, 0, 0, 0, 0, 0, 0, 0, 0, 0, 0, 0, 0, 0, 0, 0, 0, 0, 0, 0, 0, 0, 0, 0, 0, 0, 0, 0, 0, 0, 0, 0, 0, 0, 0, 0, 0, 0, 0, 0, 0, 0, 0, 0, 0, 0, 0, 0, 0, 0, 0, 0, 0, 0, 0, 0, 0, 0, 0, 0, 0, 0, 0, 0, 0, 0, 0, 0, 0, 0, 0, 0, 0, 0, 0, 0, 0, 0, 0, 0, 0, 0, 0, 0, 0, 0, 0, 0, 0, 0, 0, 0, 0, 0, 0, 568, 568, 568, 568, 568, 568, 568, 568, 568, 568, 568, 568, 568, 568, 568, 568, 568, 568, 568, 568, 568, 568, 568, 568, 568, 568, 568, 568, 568, 568, 568, 568, 568, 568, 568, 568, 568, 568, 568, 568, 568, 568, 568, 568, 568, 568, 568, 568, 568, 568, 568, 568, 568, 568, 568, 568, 568, 568, 568, 568, 568, 568, 568, 568, 568, 568, 0, 0, 568, 0, 568, 568, 0, 568, 568, 568, 568, 0, 0, 0, 0, 0, 0, 568, 568, 568, 0, 0, 0, 0, 568, 0, 568, 0, 568, 0, 568, 568, 0, 0, 0, 0, 0, 0, 0, 568, 568, 568, 568, 568, 0, 568, 568, 568, 568, 568, 568, 0, 0, 0, 0, 568, 0, 0, 0, 568, 568, 0, 0, 0, 0, 568, 568, 568, 0, 0, 0, 0, 568, 0, 0, 568, 0, 568, 0, 0, 0, 0, 0, 568, 0, 568, 0, 568, 568, 568, 568, 568, 568, 0, 0, 0, 568, 568, 568, 568, 0, 0, 568, 568, 568, 0, 568, 0, 0, 0, 0, 568, 0, 0, 568, 0, 568, 0, 0, 0, 0, 0, 568, 0, 568, 0, 568, 568, 568, 568, 568, 568, 0, 0, 0, 0, 0, 568, 568, 568, 568, 0, 568, 0, 0, 0, 0, 568, 0, 0, 568, 0, 568, 0, 0, 0, 0, 0, 568, 0, 568, 0, 568, 568, 568, 568, 568, 568, 0, 0, 0, 0, 0, 0, 0, 0, 0, 0, 0, 0, 0, 0, 0, 0, 0, 0, 0, 0, 0, 0, 0, 0, 0, 0, 0, 0, 0, 0, 0, 0, 0, 0, 0, 0, 0, 0, 0, 0, 0, 0, 0, 0, 0, 0, 0, 0, 0, 0, 0, 0, 0, 0, 0, 0, 0, 0, 0, 0, 0, 0, 0, 0, 0, 0, 0, 0, 0, 0, 0, 0, 0, 0, 0, 0, 0, 0, 0, 0, 0, 0, 0, 0, 0, 0, 0, 0, 0, 0, 0, 0, 0, 0, 0, 0, 0, 0, 0, 0, 0, 0, 0, 0, 0, 0, 0, 0, 0, 0, 0, 0, 0, 0, 0, 0, 0, 0, 0, 0, 0, 0, 0, 0, 0, 0, 0, 0, 0, 0, 0, 0, 0, 0, 0, 0, 0, 0, 0, 0, 0])
_uv = me_cylinder.uv_layers.new(name='UVMap')
_uv.uv.foreach_set('vector', [0.03125, 0.7324, 0.03125, 0.9648, 0.0, 0.9648, 0.0, 0.7324, 0.9375, 0.7324, 0.9375, 0.9648, 0.9062, 0.9648, 0.9062, 0.7324, 0.9062, 0.7324, 0.9062, 0.9648, 0.875, 0.9648, 0.875, 0.7324, 0.875, 0.7324, 0.875, 0.9648, 0.8438, 0.9648, 0.8438, 0.7324, 0.8438, 0.7324, 0.8438, 0.9648, 0.8125, 0.9648, 0.8125, 0.7324, 0.8125, 0.7324, 0.8125, 0.9648, 0.7812, 0.9648, 0.7812, 0.7324, 0.7812, 0.7324, 0.7812, 0.9648, 0.75, 0.9648, 0.75, 0.7324, 0.75, 0.7324, 0.75, 0.9648, 0.7188, 0.9648, 0.7188, 0.7324, 0.7188, 0.7324, 0.7188, 0.9648, 0.6875, 0.9648, 0.6875, 0.7324, 0.6875, 0.7324, 0.6875, 0.9648, 0.6562, 0.9648, 0.6562, 0.7324, 0.6562, 0.7324, 0.6562, 0.9648, 0.625, 0.9648, 0.625, 0.7324, 0.625, 0.7324, 0.625, 0.9648, 0.5938, 0.9648, 0.5938, 0.7324, 0.5781, 0.7324, 0.5781, 0.9648, 0.5625, 0.9648, 0.5625, 0.7324, 0.5625, 0.7324, 0.5625, 0.9648, 0.5312, 0.9648, 0.5312, 0.7324, 0.5156, 0.7324, 0.5156, 0.9648, 0.5, 0.9648, 0.5, 0.7324, 0.4952, 0.7324, 0.4952, 0.9648, 0.4688, 0.9648, 0.4688, 0.7324, 0.4688, 0.7324, 0.4688, 0.9648, 0.4375, 0.9648, 0.4375, 0.7324, 0.4375, 0.7324, 0.4375, 0.9648, 0.4062, 0.9648, 0.4062, 0.7324, 0.4062, 0.7324, 0.4062, 0.9648, 0.375, 0.9648, 0.375, 0.7324, 0.375, 0.7324, 0.375, 0.9648, 0.3438, 0.9648, 0.3438, 0.7324, 0.3438, 0.7324, 0.3438, 0.9648, 0.3125, 0.9648, 0.3125, 0.7324, 0.3125, 0.7324, 0.3125, 0.9648, 0.2812, 0.9648, 0.2812, 0.7324, 0.2812, 0.7324, 0.2812, 0.9648, 0.25, 0.9648, 0.25, 0.7324, 0.25, 0.7324, 0.25, 0.9648, 0.2188, 0.9648, 0.2188, 0.7324, 0.2188, 0.7324, 0.2188, 0.9648, 0.1875, 0.9648, 0.1875, 0.7324, 0.1875, 0.7324, 0.1875, 0.9648, 0.1562, 0.9648, 0.1562, 0.7324, 0.1562, 0.7324, 0.1562, 0.9648, 0.125, 0.9648, 0.125, 0.7324, 0.125, 0.7324, 0.125, 0.9648, 0.09375, 0.9648, 0.09375, 0.7324, 0.09375, 0.7324, 0.09375, 0.9648, 0.0625, 0.9648, 0.0625, 0.7324, 0.0625, 0.7324, 0.0625, 0.9648, 0.03125, 0.9648, 0.03125, 0.7324, 1.0, 0.7324, 1.0, 0.9648, 0.9688, 0.9648, 0.9688, 0.7324, 0.9688, 0.7324, 0.9688, 0.9648, 0.9375, 0.9648, 0.9375, 0.7324, 0.8125, 0.5, 0.7812, 0.5, 0.7812, 0.5, 0.8125, 0.5, 0.5156, 0.5, 0.5, 0.5, 0.5, 0.5, 0.5156, 0.5, 0.25, 0.5, 0.2188, 0.5, 0.2188, 0.5, 0.25, 0.5, 0.9375, 0.5, 0.9062, 0.5, 0.9062, 0.5, 0.9375, 0.5, 0.6562, 0.5, 0.625, 0.5, 0.625, 0.5, 0.6562, 0.5, 0.375, 0.5, 0.3438, 0.5, 0.3438, 0.5, 0.375, 0.5, 0.09375, 0.5, 0.0625, 0.5, 0.0625, 0.5, 0.09375, 0.5, 0.7812, 0.5, 0.75, 0.5, 0.75, 0.5, 0.7812, 0.5, 0.4952, 0.5, 0.4688, 0.5, 0.4688, 0.5, 0.4952, 0.5, 0.2188, 0.5, 0.1875, 0.5, 0.1875, 0.5, 0.2188, 0.5, 0.9062, 0.5, 0.875, 0.5, 0.875, 0.5, 0.9062, 0.5, 0.625, 0.5, 0.5938, 0.5, 0.5938, 0.5, 0.625, 0.5, 0.3438, 0.5, 0.3125, 0.5, 0.3125, 0.5, 0.3438, 0.5, 0.0625, 0.5, 0.03125, 0.5, 0.03125, 0.5, 0.0625, 0.5, 0.75, 0.5, 0.7188, 0.5, 0.7188, 0.5, 0.75, 0.5, 0.4688, 0.5, 0.4375, 0.5, 0.4375, 0.5, 0.4688, 0.5, 0.1875, 0.5, 0.1562, 0.5, 0.1562, 0.5, 0.1875, 0.5, 0.875, 0.5, 0.8438, 0.5, 0.8438, 0.5, 0.875, 0.5, 0.5781, 0.5, 0.5625, 0.5, 0.5625, 0.5, 0.5781, 0.5, 0.3125, 0.5, 0.2812, 0.5, 0.2812, 0.5, 0.3125, 0.5, 1.0, 0.5, 0.9688, 0.5, 0.9688, 0.5, 1.0, 0.5, 0.03125, 0.5, 0.0, 0.5, 0.0, 0.5, 0.03125, 0.5, 0.7188, 0.5, 0.6875, 0.5, 0.6875, 0.5, 0.7188, 0.5, 0.4375, 0.5, 0.4062, 0.5, 0.4062, 0.5, 0.4375, 0.5, 0.1562, 0.5, 0.125, 0.5, 0.125, 0.5, 0.1562, 0.5, 0.8438, 0.5, 0.8125, 0.5, 0.8125, 0.5, 0.8438, 0.5, 0.5625, 0.5, 0.5312, 0.5, 0.5312, 0.5, 0.5625, 0.5, 0.2812, 0.5, 0.25, 0.5, 0.25, 0.5, 0.2812, 0.5, 0.9688, 0.5, 0.9375, 0.5, 0.9375, 0.5, 0.9688, 0.5, 0.6875, 0.5, 0.6562, 0.5, 0.6562, 0.5, 0.6875, 0.5, 0.4062, 0.5, 0.375, 0.5, 0.375, 0.5, 0.4062, 0.5, 0.125, 0.5, 0.09375, 0.5, 0.09375, 0.5, 0.125, 0.5, 0.7812, 0.5483, 0.8125, 0.5483, 0.8125, 0.5483, 0.7812, 0.5483, 0.0, 0.0, 0.0, 0.0, 0.0, 0.0, 0.0, 0.0, 0.2968, 0.4854, 0.25, 0.49, 0.25, 0.456, 0.2902, 0.4521, 0.3418, 0.4717, 0.2968, 0.4854, 0.2902, 0.4521, 0.3288, 0.4403, 0.3833, 0.4496, 0.3418, 0.4717, 0.3288, 0.4403, 0.3645, 0.4213, 0.4197, 0.4197, 0.3833, 0.4496, 0.3645, 0.4213, 0.3957, 0.3957, 0.4496, 0.3833, 0.4197, 0.4197, 0.3957, 0.3957, 0.4213, 0.3645, 0.4717, 0.3418, 0.4496, 0.3833, 0.4213, 0.3645, 0.4403, 0.3288, 0.4854, 0.2968, 0.4717, 0.3418, 0.4403, 0.3288, 0.4521, 0.2902, 0.49, 0.25, 0.4854, 0.2968, 0.4521, 0.2902, 0.456, 0.25, 0.4854, 0.2032, 0.49, 0.25, 0.456, 0.25, 0.4521, 0.2098, 0.4717, 0.1582, 0.4854, 0.2032, 0.4521, 0.2098, 0.4403, 0.1712, 0.4496, 0.1167, 0.4717, 0.1582, 0.4403, 0.1712, 0.4213, 0.1355, 0.4197, 0.08029, 0.4496, 0.1167, 0.4213, 0.1355, 0.3957, 0.1043, 0.3833, 0.05045, 0.4197, 0.08029, 0.3957, 0.1043, 0.3645, 0.0787, 0.3626, 0.03936, 0.3833, 0.05045, 0.3645, 0.0787, 0.3467, 0.06918, 0.2968, 0.01461, 0.3418, 0.02827, 0.3288, 0.05966, 0.2902, 0.04794, 0.2734, 0.01231, 0.2968, 0.01461, 0.2902, 0.04794, 0.2701, 0.04596, 0.2428, 0.01071, 0.25, 0.01, 0.25, 0.04398, 0.2439, 0.04458, 0.1582, 0.02827, 0.2032, 0.01461, 0.2098, 0.04794, 0.1712, 0.05966, 0.1167, 0.05045, 0.1582, 0.02827, 0.1712, 0.05966, 0.1355, 0.0787, 0.08029, 0.08029, 0.1167, 0.05045, 0.1355, 0.0787, 0.1043, 0.1043, 0.05045, 0.1167, 0.08029, 0.08029, 0.1043, 0.1043, 0.0787, 0.1355, 0.02827, 0.1582, 0.05045, 0.1167, 0.0787, 0.1355, 0.05966, 0.1712, 0.01461, 0.2032, 0.02827, 0.1582, 0.05966, 0.1712, 0.04794, 0.2098, 0.01, 0.25, 0.01461, 0.2032, 0.04794, 0.2098, 0.04398, 0.25, 0.01461, 0.2968, 0.01, 0.25, 0.04398, 0.25, 0.04794, 0.2902, 0.02827, 0.3418, 0.01461, 0.2968, 0.04794, 0.2902, 0.05966, 0.3288, 0.05045, 0.3833, 0.02827, 0.3418, 0.05966, 0.3288, 0.0787, 0.3645, 0.08029, 0.4197, 0.05045, 0.3833, 0.0787, 0.3645, 0.1043, 0.3957, 0.1167, 0.4496, 0.08029, 0.4197, 0.1043, 0.3957, 0.1355, 0.4213, 0.1582, 0.4717, 0.1167, 0.4496, 0.1355, 0.4213, 0.1712, 0.4403, 0.2032, 0.4854, 0.1582, 0.4717, 0.1712, 0.4403, 0.2098, 0.4521, 0.25, 0.49, 0.2032, 0.4854, 0.2098, 0.4521, 0.25, 0.456, 0.2701, 0.04596, 0.2902, 0.04794, 0.3288, 0.05966, 0.3467, 0.06918, 0.3645, 0.0787, 0.3957, 0.1043, 0.4213, 0.1355, 0.4403, 0.1712, 0.4521, 0.2098, 0.456, 0.25, 0.4521, 0.2902, 0.4403, 0.3288, 0.4213, 0.3645, 0.3957, 0.3957, 0.3645, 0.4213, 0.3288, 0.4403, 0.2902, 0.4521, 0.25, 0.456, 0.2098, 0.4521, 0.1712, 0.4403, 0.1355, 0.4213, 0.1043, 0.3957, 0.0787, 0.3645, 0.05966, 0.3288, 0.04794, 0.2902, 0.04398, 0.25, 0.04794, 0.2098, 0.05966, 0.1712, 0.0787, 0.1355, 0.1043, 0.1043, 0.1355, 0.0787, 0.1712, 0.05966, 0.2098, 0.04794, 0.2439, 0.04458, 0.25, 0.04398, 0.3418, 0.02827, 0.3626, 0.03936, 0.3467, 0.06918, 0.3288, 0.05966, 0.5938, 0.5, 0.5781, 0.5, 0.5781, 0.5, 0.5938, 0.5, 0.5938, 0.7324, 0.5938, 0.9648, 0.5781, 0.9648, 0.5781, 0.7324, 0.5938, 0.6162, 0.5938, 0.7324, 0.5781, 0.7324, 0.5781, 0.6162, 0.9688, 0.6162, 0.9688, 0.7324, 0.9375, 0.7324, 0.9375, 0.6162, 1.0, 0.6162, 1.0, 0.7324, 0.9688, 0.7324, 0.9688, 0.6162, 0.0625, 0.6162, 0.0625, 0.7324, 0.03125, 0.7324, 0.03125, 0.6162, 0.09375, 0.6162, 0.09375, 0.7324, 0.0625, 0.7324, 0.0625, 0.6162, 0.125, 0.6162, 0.125, 0.7324, 0.09375, 0.7324, 0.09375, 0.6162, 0.1562, 0.6162, 0.1562, 0.7324, 0.125, 0.7324, 0.125, 0.6162, 0.1875, 0.6162, 0.1875, 0.7324, 0.1562, 0.7324, 0.1562, 0.6162, 0.2188, 0.6162, 0.2188, 0.7324, 0.1875, 0.7324, 0.1875, 0.6162, 0.25, 0.6162, 0.25, 0.7324, 0.2188, 0.7324, 0.2188, 0.6162, 0.2812, 0.6162, 0.2812, 0.7324, 0.25, 0.7324, 0.25, 0.6162, 0.3125, 0.6162, 0.3125, 0.7324, 0.2812, 0.7324, 0.2812, 0.6162, 0.3438, 0.6162, 0.3438, 0.7324, 0.3125, 0.7324, 0.3125, 0.6162, 0.375, 0.6162, 0.375, 0.7324, 0.3438, 0.7324, 0.3438, 0.6162, 0.4062, 0.6162, 0.4062, 0.7324, 0.375, 0.7324, 0.375, 0.6162, 0.4375, 0.6162, 0.4375, 0.7324, 0.4062, 0.7324, 0.4062, 0.6162, 0.4688, 0.6162, 0.4688, 0.7324, 0.4375, 0.7324, 0.4375, 0.6162, 0.4952, 0.6162, 0.4952, 0.7324, 0.4688, 0.7324, 0.4688, 0.6162, 0.5156, 0.6162, 0.5156, 0.7324, 0.5, 0.7324, 0.5, 0.6162, 0.5625, 0.6162, 0.5625, 0.7324, 0.5312, 0.7324, 0.5312, 0.6162, 0.5781, 0.6162, 0.5781, 0.7324, 0.5625, 0.7324, 0.5625, 0.6162, 0.625, 0.6162, 0.625, 0.7324, 0.5938, 0.7324, 0.5938, 0.6162, 0.6562, 0.6162, 0.6562, 0.7324, 0.625, 0.7324, 0.625, 0.6162, 0.6875, 0.6162, 0.6875, 0.7324, 0.6562, 0.7324, 0.6562, 0.6162, 0.7188, 0.6162, 0.7188, 0.7324, 0.6875, 0.7324, 0.6875, 0.6162, 0.75, 0.6162, 0.75, 0.7324, 0.7188, 0.7324, 0.7188, 0.6162, 0.7812, 0.6162, 0.7812, 0.7324, 0.75, 0.7324, 0.75, 0.6162, 0.8125, 0.6162, 0.8125, 0.7324, 0.7812, 0.7324, 0.7812, 0.6162, 0.8438, 0.6162, 0.8438, 0.7324, 0.8125, 0.7324, 0.8125, 0.6162, 0.875, 0.6162, 0.875, 0.7324, 0.8438, 0.7324, 0.8438, 0.6162, 0.9062, 0.6162, 0.9062, 0.7324, 0.875, 0.7324, 0.875, 0.6162, 0.9375, 0.6162, 0.9375, 0.7324, 0.9062, 0.7324, 0.9062, 0.6162, 0.03125, 0.6162, 0.03125, 0.7324, 0.0, 0.7324, 0.0, 0.6162, 0.5, 0.6162, 0.5, 0.7324, 0.4952, 0.7324, 0.4952, 0.6162, 0.2032, 0.01461, 0.2428, 0.01071, 0.2439, 0.04458, 0.2098, 0.04794, 0.5, 0.5, 0.4952, 0.5, 0.4952, 0.5, 0.5, 0.5, 0.5, 0.7324, 0.5, 0.9648, 0.4952, 0.9648, 0.4952, 0.7324, 0.5, 0.5, 0.5, 0.6162, 0.4952, 0.6162, 0.4952, 0.5, 0.03125, 0.5, 0.03125, 0.6162, 0.0, 0.6162, 0.0, 0.5, 0.9375, 0.5, 0.9375, 0.6162, 0.9062, 0.6162, 0.9062, 0.5, 0.9062, 0.5, 0.9062, 0.6162, 0.875, 0.6162, 0.875, 0.5, 0.875, 0.5, 0.875, 0.6162, 0.8438, 0.6162, 0.8438, 0.5, 0.8438, 0.5, 0.8438, 0.6162, 0.8125, 0.6162, 0.8125, 0.5, 0.8125, 0.5, 0.8125, 0.6162, 0.7812, 0.6162, 0.7812, 0.5, 0.7812, 0.5, 0.7812, 0.6162, 0.75, 0.6162, 0.75, 0.5, 0.75, 0.5, 0.75, 0.6162, 0.7188, 0.6162, 0.7188, 0.5, 0.7188, 0.5, 0.7188, 0.6162, 0.6875, 0.6162, 0.6875, 0.5, 0.6875, 0.5, 0.6875, 0.6162, 0.6562, 0.6162, 0.6562, 0.5, 0.6562, 0.5, 0.6562, 0.6162, 0.625, 0.6162, 0.625, 0.5, 0.625, 0.5, 0.625, 0.6162, 0.5938, 0.6162, 0.5938, 0.5, 0.5781, 0.5, 0.5781, 0.6162, 0.5625, 0.6162, 0.5625, 0.5, 0.5625, 0.5, 0.5625, 0.6162, 0.5312, 0.6162, 0.5312, 0.5, 0.5156, 0.5, 0.5156, 0.6162, 0.5, 0.6162, 0.5, 0.5, 0.4952, 0.5, 0.4952, 0.6162, 0.4688, 0.6162, 0.4688, 0.5, 0.4688, 0.5, 0.4688, 0.6162, 0.4375, 0.6162, 0.4375, 0.5, 0.4375, 0.5, 0.4375, 0.6162, 0.4062, 0.6162, 0.4062, 0.5, 0.4062, 0.5, 0.4062, 0.6162, 0.375, 0.6162, 0.375, 0.5, 0.375, 0.5, 0.375, 0.6162, 0.3438, 0.6162, 0.3438, 0.5, 0.3438, 0.5, 0.3438, 0.6162, 0.3125, 0.6162, 0.3125, 0.5, 0.3125, 0.5, 0.3125, 0.6162, 0.2812, 0.6162, 0.2812, 0.5, 0.2812, 0.5, 0.2812, 0.6162, 0.25, 0.6162, 0.25, 0.5, 0.25, 0.5, 0.25, 0.6162, 0.2188, 0.6162, 0.2188, 0.5, 0.2188, 0.5, 0.2188, 0.6162, 0.1875, 0.6162, 0.1875, 0.5, 0.1875, 0.5, 0.1875, 0.6162, 0.1562, 0.6162, 0.1562, 0.5, 0.1562, 0.5, 0.1562, 0.6162, 0.125, 0.6162, 0.125, 0.5, 0.125, 0.5, 0.125, 0.6162, 0.09375, 0.6162, 0.09375, 0.5, 0.09375, 0.5, 0.09375, 0.6162, 0.0625, 0.6162, 0.0625, 0.5, 0.0625, 0.5, 0.0625, 0.6162, 0.03125, 0.6162, 0.03125, 0.5, 1.0, 0.5, 1.0, 0.6162, 0.9688, 0.6162, 0.9688, 0.5, 0.9688, 0.5, 0.9688, 0.6162, 0.9375, 0.6162, 0.9375, 0.5, 0.5938, 0.5, 0.5938, 0.6162, 0.5781, 0.6162, 0.5781, 0.5, 0.5312, 0.5, 0.5312, 0.6162, 0.5156, 0.6162, 0.5156, 0.5, 0.5312, 0.6162, 0.5312, 0.7324, 0.5156, 0.7324, 0.5156, 0.6162, 0.25, 0.01, 0.2734, 0.01231, 0.2701, 0.04596, 0.25, 0.04398, 0.5312, 0.5, 0.5156, 0.5, 0.5156, 0.5, 0.5312, 0.5, 0.5312, 0.7324, 0.5312, 0.9648, 0.5156, 0.9648, 0.5156, 0.7324, 1.0, 0.5, 1.0, 1.0, 0.9688, 1.0, 0.9688, 0.5, 0.9688, 0.5, 0.9688, 1.0, 0.9375, 1.0, 0.9375, 0.5, 0.9375, 0.5, 0.9375, 1.0, 0.9062, 1.0, 0.9062, 0.5, 0.9062, 0.5, 0.9062, 1.0, 0.875, 1.0, 0.875, 0.5, 0.875, 0.5, 0.875, 1.0, 0.8438, 1.0, 0.8438, 0.5, 0.8438, 0.5, 0.8438, 1.0, 0.8125, 1.0, 0.8125, 0.5, 0.8125, 0.5, 0.8125, 1.0, 0.7812, 1.0, 0.7812, 0.5, 0.7812, 0.5, 0.7812, 1.0, 0.75, 1.0, 0.75, 0.5, 0.75, 0.5, 0.75, 1.0, 0.7188, 1.0, 0.7188, 0.5, 0.7188, 0.5, 0.7188, 1.0, 0.6875, 1.0, 0.6875, 0.5, 0.6875, 0.5, 0.6875, 1.0, 0.6562, 1.0, 0.6562, 0.5, 0.6562, 0.5, 0.6562, 1.0, 0.625, 1.0, 0.625, 0.5, 0.625, 0.5, 0.625, 1.0, 0.5938, 1.0, 0.5938, 0.5, 0.5938, 0.5, 0.5938, 1.0, 0.5625, 1.0, 0.5625, 0.5, 0.5625, 0.5, 0.5625, 1.0, 0.5312, 1.0, 0.5312, 0.5, 0.5312, 0.5, 0.5312, 1.0, 0.5, 1.0, 0.5, 0.5, 0.5, 0.5, 0.5, 1.0, 0.4688, 1.0, 0.4688, 0.5, 0.4688, 0.5, 0.4688, 1.0, 0.4375, 1.0, 0.4375, 0.5, 0.4375, 0.5, 0.4375, 1.0, 0.4062, 1.0, 0.4062, 0.5, 0.4062, 0.5, 0.4062, 1.0, 0.375, 1.0, 0.375, 0.5, 0.375, 0.5, 0.375, 1.0, 0.3438, 1.0, 0.3438, 0.5, 0.3438, 0.5, 0.3438, 1.0, 0.3125, 1.0, 0.3125, 0.5, 0.3125, 0.5, 0.3125, 1.0, 0.2812, 1.0, 0.2812, 0.5, 0.2812, 0.5, 0.2812, 1.0, 0.25, 1.0, 0.25, 0.5, 0.25, 0.5, 0.25, 1.0, 0.2188, 1.0, 0.2188, 0.5, 0.2188, 0.5, 0.2188, 1.0, 0.1875, 1.0, 0.1875, 0.5, 0.1875, 0.5, 0.1875, 1.0, 0.1562, 1.0, 0.1562, 0.5, 0.1562, 0.5, 0.1562, 1.0, 0.125, 1.0, 0.125, 0.5, 0.125, 0.5, 0.125, 1.0, 0.09375, 1.0, 0.09375, 0.5, 0.09375, 0.5, 0.09375, 1.0, 0.0625, 1.0, 0.0625, 0.5, 0.4197, 0.08029, 0.4496, 0.1167, 0.4717, 0.1582, 0.4854, 0.2032, 0.49, 0.25, 0.4854, 0.2968, 0.4717, 0.3418, 0.4496, 0.3833, 0.4197, 0.4197, 0.3833, 0.4496, 0.3418, 0.4717, 0.2968, 0.4854, 0.25, 0.49, 0.2032, 0.4854, 0.1582, 0.4717, 0.1167, 0.4496, 0.08029, 0.4197, 0.05045, 0.3833, 0.02827, 0.3418, 0.01461, 0.2968, 0.01, 0.25, 0.01461, 0.2032, 0.02827, 0.1582, 0.05045, 0.1167, 0.08029, 0.08029, 0.1167, 0.05045, 0.1582, 0.02827, 0.2032, 0.01461, 0.25, 0.01, 0.2968, 0.01461, 0.3418, 0.02827, 0.3833, 0.05045, 0.0625, 0.5, 0.0625, 1.0, 0.03125, 1.0, 0.03125, 0.5, 0.03125, 0.5, 0.03125, 1.0, 0.0, 1.0, 0.0, 0.5, 0.7949, 0.02427, 0.7968, 0.01461, 0.75, 0.01, 0.7032, 0.01461, 0.6582, 0.02827, 0.6167, 0.05045, 0.5803, 0.08029, 0.5504, 0.1167, 0.5283, 0.1582, 0.5146, 0.2032, 0.51, 0.25, 0.5146, 0.2968, 0.5243, 0.2949, 0.5198, 0.25, 0.5243, 0.2051, 0.5374, 0.1619, 0.5586, 0.1221, 0.5873, 0.08726, 0.6221, 0.05863, 0.6619, 0.03736, 0.7051, 0.02427, 0.75, 0.01984, 0.5243, 0.2949, 0.5146, 0.2968, 0.5283, 0.3418, 0.5504, 0.3833, 0.5803, 0.4197, 0.6167, 0.4496, 0.6582, 0.4717, 0.7032, 0.4854, 0.75, 0.49, 0.7968, 0.4854, 0.8418, 0.4717, 0.8833, 0.4496, 0.9197, 0.4197, 0.9496, 0.3833, 0.9717, 0.3418, 0.9854, 0.2968, 0.99, 0.25, 0.9854, 0.2032, 0.9717, 0.1582, 0.9496, 0.1167, 0.9197, 0.08029, 0.8833, 0.05045, 0.8418, 0.02827, 0.7968, 0.01461, 0.7949, 0.02427, 0.8381, 0.03736, 0.8779, 0.05863, 0.9127, 0.08726, 0.9414, 0.1221, 0.9626, 0.1619, 0.9757, 0.2051, 0.9802, 0.25, 0.9757, 0.2949, 0.9626, 0.3381, 0.9414, 0.3779, 0.9127, 0.4127, 0.8779, 0.4414, 0.8381, 0.4626, 0.7949, 0.4757, 0.75, 0.4802, 0.7051, 0.4757, 0.6619, 0.4626, 0.6221, 0.4414, 0.5873, 0.4127, 0.5586, 0.3779, 0.5374, 0.3381, 0.9688, 0.5483, 0.9688, 1.0, 1.0, 1.0, 1.0, 0.5483, 0.9687, 0.5471, 0.9688, 0.5483, 1.0, 0.5483, 1.0, 0.5471, 0.9375, 0.5483, 0.9375, 1.0, 0.9688, 1.0, 0.9688, 0.5483, 0.9375, 0.5471, 0.9375, 0.5483, 0.9688, 0.5483, 0.9687, 0.5471, 0.9062, 0.5483, 0.9062, 1.0, 0.9375, 1.0, 0.9375, 0.5483, 0.9062, 0.5471, 0.9062, 0.5483, 0.9375, 0.5483, 0.9375, 0.5471, 0.875, 0.5483, 0.875, 1.0, 0.9062, 1.0, 0.9062, 0.5483, 0.875, 0.5471, 0.875, 0.5483, 0.9062, 0.5483, 0.9062, 0.5471, 0.8438, 0.5483, 0.8438, 1.0, 0.875, 1.0, 0.875, 0.5483, 0.8438, 0.5483, 0.875, 0.5483, 0.875, 0.5471, 0.8438, 0.5471, 0.8125, 0.5483, 0.8125, 1.0, 0.8438, 1.0, 0.8438, 0.5483, 0.8125, 0.5483, 0.8438, 0.5483, 0.8438, 0.5471, 0.8125, 0.5471, 0.7812, 1.0, 0.8125, 1.0, 0.8125, 0.5483, 0.7812, 0.5483, 0.7812, 0.5483, 0.8125, 0.5483, 0.8125, 0.5471, 0.7812, 0.5471, 0.75, 1.0, 0.7812, 1.0, 0.7812, 0.5483, 0.75, 0.5483, 0.75, 0.5483, 0.7812, 0.5483, 0.7812, 0.5471, 0.75, 0.5471, 0.7188, 0.5483, 0.7188, 1.0, 0.75, 1.0, 0.75, 0.5483, 0.7188, 0.5483, 0.75, 0.5483, 0.75, 0.5471, 0.7188, 0.5471, 0.6875, 0.5483, 0.6875, 1.0, 0.7188, 1.0, 0.7188, 0.5483, 0.6875, 0.5483, 0.7188, 0.5483, 0.7188, 0.5471, 0.6875, 0.5471, 0.6562, 1.0, 0.6875, 1.0, 0.6875, 0.5483, 0.6562, 0.5483, 0.6562, 0.5483, 0.6875, 0.5483, 0.6875, 0.5471, 0.6562, 0.5471, 0.625, 1.0, 0.6562, 1.0, 0.6562, 0.5483, 0.625, 0.5483, 0.625, 0.5483, 0.6562, 0.5483, 0.6562, 0.5471, 0.625, 0.5471, 0.5938, 0.5483, 0.5938, 1.0, 0.625, 1.0, 0.625, 0.5483, 0.5938, 0.5483, 0.625, 0.5483, 0.625, 0.5471, 0.5938, 0.5471, 0.5625, 0.5483, 0.5625, 1.0, 0.5938, 1.0, 0.5938, 0.5483, 0.5625, 0.5483, 0.5938, 0.5483, 0.5938, 0.5471, 0.5625, 0.5471, 0.5312, 1.0, 0.5625, 1.0, 0.5625, 0.5483, 0.5312, 0.5483, 0.5312, 0.5471, 0.5312, 0.5483, 0.5625, 0.5483, 0.5625, 0.5471, 0.5, 1.0, 0.5312, 1.0, 0.5312, 0.5483, 0.5, 0.5483, 0.5, 0.5483, 0.5312, 0.5483, 0.5312, 0.5471, 0.5, 0.5471, 0.4688, 0.5483, 0.4688, 1.0, 0.5, 1.0, 0.5, 0.5483, 0.4688, 0.5483, 0.5, 0.5483, 0.5, 0.5471, 0.4688, 0.5471, 0.4375, 0.5483, 0.4375, 1.0, 0.4688, 1.0, 0.4688, 0.5483, 0.4375, 0.5483, 0.4688, 0.5483, 0.4688, 0.5471, 0.4375, 0.5471, 0.4062, 1.0, 0.4375, 1.0, 0.4375, 0.5483, 0.4062, 0.5483, 0.4062, 0.5483, 0.4375, 0.5483, 0.4375, 0.5471, 0.4062, 0.5471, 0.375, 1.0, 0.4062, 1.0, 0.4062, 0.5483, 0.375, 0.5483, 0.375, 0.5483, 0.4062, 0.5483, 0.4062, 0.5471, 0.375, 0.5471, 0.3438, 0.5483, 0.3438, 1.0, 0.375, 1.0, 0.375, 0.5483, 0.3438, 0.5471, 0.3438, 0.5483, 0.375, 0.5483, 0.375, 0.5471, 0.3125, 0.5483, 0.3125, 1.0, 0.3438, 1.0, 0.3438, 0.5483, 0.3125, 0.5471, 0.3125, 0.5483, 0.3438, 0.5483, 0.3438, 0.5471, 0.2812, 0.5483, 0.2812, 1.0, 0.3125, 1.0, 0.3125, 0.5483, 0.2812, 0.5471, 0.2812, 0.5483, 0.3125, 0.5483, 0.3125, 0.5471, 0.25, 0.5483, 0.25, 1.0, 0.2812, 1.0, 0.2812, 0.5483, 0.25, 0.5471, 0.25, 0.5483, 0.2812, 0.5483, 0.2812, 0.5471, 0.2188, 0.5483, 0.2188, 1.0, 0.25, 1.0, 0.25, 0.5483, 0.2188, 0.5471, 0.2188, 0.5483, 0.25, 0.5483, 0.25, 0.5471, 0.1875, 0.5483, 0.1875, 1.0, 0.2188, 1.0, 0.2188, 0.5483, 0.1875, 0.5471, 0.1875, 0.5483, 0.2188, 0.5483, 0.2188, 0.5471, 0.1562, 0.5483, 0.1562, 1.0, 0.1875, 1.0, 0.1875, 0.5483, 0.1562, 0.5471, 0.1562, 0.5483, 0.1875, 0.5483, 0.1875, 0.5471, 0.125, 0.5483, 0.125, 1.0, 0.1562, 1.0, 0.1562, 0.5483, 0.125, 0.5471, 0.125, 0.5483, 0.1562, 0.5483, 0.1562, 0.5471, 0.09375, 0.5483, 0.09375, 1.0, 0.125, 1.0, 0.125, 0.5483, 0.09375, 0.5471, 0.09375, 0.5483, 0.125, 0.5483, 0.125, 0.5471, 0.0625, 0.5483, 0.0625, 1.0, 0.09375, 1.0, 0.09375, 0.5483, 0.0625, 0.5471, 0.0625, 0.5483, 0.09375, 0.5483, 0.09375, 0.5471, 0.2032, 0.4854, 0.25, 0.49, 0.2968, 0.4854, 0.3418, 0.4717, 0.3833, 0.4496, 0.4197, 0.4197, 0.4496, 0.3833, 0.4717, 0.3418, 0.4854, 0.2968, 0.49, 0.25, 0.4854, 0.2032, 0.4717, 0.1582, 0.4496, 0.1167, 0.4197, 0.08029, 0.3833, 0.05045, 0.3418, 0.02827, 0.2968, 0.01461, 0.25, 0.01, 0.2032, 0.01461, 0.1582, 0.02827, 0.1167, 0.05045, 0.08029, 0.08029, 0.05045, 0.1167, 0.02827, 0.1582, 0.01461, 0.2032, 0.01, 0.25, 0.01461, 0.2968, 0.02827, 0.3418, 0.05045, 0.3833, 0.08029, 0.4197, 0.1167, 0.4496, 0.1582, 0.4717, 0.03125, 0.5483, 0.03125, 1.0, 0.0625, 1.0, 0.0625, 0.5483, 0.03125, 0.5471, 0.03125, 0.5483, 0.0625, 0.5483, 0.0625, 0.5471, 0.0, 0.5483, 0.0, 1.0, 0.03125, 1.0, 0.03125, 0.5483, 0.0, 0.5471, 0.0, 0.5483, 0.03125, 0.5483, 0.03125, 0.5471, 0.6562, 0.5483, 0.6875, 0.5483, 0.6875, 0.5483, 0.6562, 0.5483, 0.7295, 0.354, 0.7032, 0.4854, 0.7032, 0.4854, 0.7295, 0.354, 0.0, 0.0, 0.0, 0.0, 0.0, 0.0, 0.0, 0.0, 0.8125, 0.5483, 0.8438, 0.5483, 0.8438, 0.5483, 0.8125, 0.5483, 0.0, 0.0, 0.0, 0.0, 0.0, 0.0, 0.0, 0.0, 0.5625, 0.5483, 0.5938, 0.5483, 0.5938, 0.5483, 0.5625, 0.5483, 0.625, 0.5483, 0.6562, 0.5483, 0.6562, 0.5483, 0.625, 0.5483, 0.0, 0.0, 0.0, 0.0, 0.0, 0.0, 0.0, 0.0, 0.9688, 0.5483, 1.0, 0.5483, 1.0, 0.5483, 0.9688, 0.5483, 0.8438, 0.5483, 0.875, 0.5483, 0.875, 0.5483, 0.8438, 0.5483, 0.7188, 0.5483, 0.75, 0.5483, 0.75, 0.5483, 0.7188, 0.5483, 0.9062, 0.5483, 0.9375, 0.5483, 0.9375, 0.5483, 0.9062, 0.5483, 0.0, 0.0, 0.0, 0.0, 0.0, 0.0, 0.0, 0.0, 0.0, 0.0, 0.0, 0.0, 0.0, 0.0, 0.0, 0.0, 0.0, 0.0, 0.0, 0.0, 0.0, 0.0, 0.0, 0.0, 0.0, 0.0, 0.0, 0.0, 0.0, 0.0, 0.0, 0.0, 0.0, 0.0, 0.0, 0.0, 0.0, 0.0, 0.0, 0.0, 0.0, 0.0, 0.0, 0.0, 0.0, 0.0, 0.0, 0.0, 0.6562, 0.5483, 0.6875, 0.5483, 0.6875, 0.5483, 0.6562, 0.5483, 0.6875, 0.5483, 0.7188, 0.5483, 0.7188, 0.5483, 0.6875, 0.5483, 0.875, 0.5483, 0.9062, 0.5483, 0.9062, 0.5483, 0.875, 0.5483, 0.0, 0.0, 0.0, 0.0, 0.0, 0.0, 0.0, 0.0, 0.0, 0.0, 0.0, 0.0, 0.0, 0.0, 0.0, 0.0, 0.0, 0.0, 0.0, 0.0, 0.0, 0.0, 0.0, 0.0, 0.0, 0.0, 0.0, 0.0, 0.0, 0.0, 0.0, 0.0, 0.0, 0.5483, 0.03125, 0.5483, 0.03125, 0.5483, 0.0, 0.5483, 0.0, 0.0, 0.0, 0.0, 0.0, 0.0, 0.0, 0.0, 0.5312, 0.5483, 0.5625, 0.5483, 0.5625, 0.5483, 0.5312, 0.5483, 0.7968, 0.01461, 0.7705, 0.146, 0.7705, 0.146, 0.7968, 0.01461, 0.5938, 0.5483, 0.625, 0.5483, 0.625, 0.5483, 0.5938, 0.5483, 0.0, 0.0, 0.0, 0.0, 0.0, 0.0, 0.0, 0.0, 0.75, 0.5483, 0.7812, 0.5483, 0.7812, 0.5483, 0.75, 0.5483, 0.9375, 0.5483, 0.9688, 0.5483, 0.9688, 0.5483, 0.9375, 0.5483, 0.0, 0.0, 0.0, 0.0, 0.0, 0.0, 0.0, 0.0, 0.7968, 0.01461, 0.75, 0.01, 0.7032, 0.01461, 0.6582, 0.02827, 0.6167, 0.05045, 0.5803, 0.08029, 0.5504, 0.1167, 0.5283, 0.1582, 0.5146, 0.2032, 0.51, 0.25, 0.5146, 0.2968, 0.5283, 0.3418, 0.5504, 0.3833, 0.5803, 0.4197, 0.6167, 0.4496, 0.6582, 0.4717, 0.7032, 0.4854, 0.7295, 0.354, 0.7098, 0.3479, 0.6916, 0.3381, 0.6757, 0.325, 0.6626, 0.3089, 0.6529, 0.2906, 0.6469, 0.2707, 0.6449, 0.25, 0.6469, 0.2293, 0.6529, 0.2094, 0.6626, 0.1911, 0.6757, 0.175, 0.6916, 0.1619, 0.7098, 0.1521, 0.7295, 0.146, 0.75, 0.144, 0.7705, 0.146, 0.0, 0.0, 0.0, 0.0, 0.0, 0.0, 0.0, 0.0, 0.7032, 0.4854, 0.7295, 0.354, 0.7295, 0.354, 0.7032, 0.4854, 0.0, 0.0, 0.0, 0.0, 0.0, 0.0, 0.0, 0.0, 0.0, 0.0, 0.0, 0.0, 0.0, 0.0, 0.0, 0.0, 0.0, 0.0, 0.0, 0.0, 0.0, 0.0, 0.0, 0.0, 0.2188, 0.5483, 0.25, 0.5483, 0.25, 0.5483, 0.2188, 0.5483, 0.375, 0.5483, 0.4062, 0.5483, 0.4062, 0.5483, 0.375, 0.5483, 0.03125, 0.5483, 0.0625, 0.5483, 0.0625, 0.5483, 0.03125, 0.5483, 0.1875, 0.5483, 0.2188, 0.5483, 0.2188, 0.5483, 0.1875, 0.5483, 0.2812, 0.5483, 0.3125, 0.5483, 0.3125, 0.5483, 0.2812, 0.5483, 0.0, 0.0, 0.0, 0.0, 0.0, 0.0, 0.0, 0.0, 0.4688, 0.5483, 0.5, 0.5483, 0.5, 0.5483, 0.4688, 0.5483, 0.3125, 0.5483, 0.3438, 0.5483, 0.3438, 0.5483, 0.3125, 0.5483, 0.09375, 0.5483, 0.125, 0.5483, 0.125, 0.5483, 0.09375, 0.5483, 0.25, 0.5483, 0.2812, 0.5483, 0.2812, 0.5483, 0.25, 0.5483, 0.3438, 0.5483, 0.375, 0.5483, 0.375, 0.5483, 0.3438, 0.5483, 0.4375, 0.5483, 0.4688, 0.5483, 0.4688, 0.5483, 0.4375, 0.5483, 0.0, 0.0, 0.0, 0.0, 0.0, 0.0, 0.0, 0.0, 0.0, 0.0, 0.0, 0.0, 0.0, 0.0, 0.0, 0.0, 0.0, 0.0, 0.0, 0.0, 0.0, 0.0, 0.0, 0.0, 0.0, 0.0, 0.0, 0.0, 0.0, 0.0, 0.0, 0.0, 0.1562, 0.5483, 0.1875, 0.5483, 0.1875, 0.5483, 0.1562, 0.5483, 0.0, 0.0, 0.0, 0.0, 0.0, 0.0, 0.0, 0.0, 0.7705, 0.146, 0.7968, 0.01461, 0.7968, 0.01461, 0.7705, 0.146, 0.0, 0.0, 0.0, 0.0, 0.0, 0.0, 0.0, 0.0, 0.4062, 0.5483, 0.4375, 0.5483, 0.4375, 0.5483, 0.4062, 0.5483, 0.5, 0.5483, 0.5312, 0.5483, 0.5312, 0.5483, 0.5, 0.5483, 0.0, 0.0, 0.0, 0.0, 0.0, 0.0, 0.0, 0.0, 0.0, 0.0, 0.0, 0.0, 0.0, 0.0, 0.0, 0.0, 0.0, 0.0, 0.0, 0.0, 0.0, 0.0, 0.0, 0.0, 0.0, 0.0, 0.0, 0.0, 0.0, 0.0, 0.0, 0.0, 0.125, 0.5483, 0.1562, 0.5483, 0.1562, 0.5483, 0.125, 0.5483, 0.0625, 0.5483, 0.09375, 0.5483, 0.09375, 0.5483, 0.0625, 0.5483, 0.9062, 0.5483, 0.9375, 0.5483, 0.9375, 0.5483, 0.9062, 0.5483, 0.0, 0.0, 0.0, 0.0, 0.0, 0.0, 0.0, 0.0, 0.0, 0.0, 0.0, 0.0, 0.0, 0.0, 0.0, 0.0, 0.0, 0.0, 0.0, 0.0, 0.0, 0.0, 0.0, 0.0, 0.7968, 0.01461, 0.7705, 0.146, 0.7705, 0.146, 0.7968, 0.01461, 0.5938, 0.5483, 0.625, 0.5483, 0.625, 0.5483, 0.5938, 0.5483, 0.0, 0.0, 0.0, 0.0, 0.0, 0.0, 0.0, 0.0, 0.0, 0.0, 0.0, 0.0, 0.0, 0.0, 0.0, 0.0, 0.7812, 0.5483, 0.8125, 0.5483, 0.8125, 0.5483, 0.7812, 0.5483, 0.0, 0.0, 0.0, 0.0, 0.0, 0.0, 0.0, 0.0, 0.6875, 0.5483, 0.7188, 0.5483, 0.7188, 0.5483, 0.6875, 0.5483, 0.0, 0.0, 0.0, 0.0, 0.0, 0.0, 0.0, 0.0, 0.0, 0.0, 0.0, 0.0, 0.0, 0.0, 0.0, 0.0, 0.0, 0.0, 0.0, 0.0, 0.0, 0.0, 0.0, 0.0, 0.0, 0.0, 0.0, 0.0, 0.0, 0.0, 0.0, 0.0, 0.0, 0.0, 0.0, 0.0, 0.0, 0.0, 0.0, 0.0, 0.5312, 0.5483, 0.5625, 0.5483, 0.5625, 0.5483, 0.5312, 0.5483, 0.0, 0.0, 0.0, 0.0, 0.0, 0.0, 0.0, 0.0, 0.5625, 0.5483, 0.5938, 0.5483, 0.5938, 0.5483, 0.5625, 0.5483, 0.0, 0.0, 0.0, 0.0, 0.0, 0.0, 0.0, 0.0, 0.9375, 0.5483, 0.9688, 0.5483, 0.9688, 0.5483, 0.9375, 0.5483, 0.75, 0.5483, 0.7812, 0.5483, 0.7812, 0.5483, 0.75, 0.5483, 0.8125, 0.5483, 0.8438, 0.5483, 0.8438, 0.5483, 0.8125, 0.5483, 0.7188, 0.5483, 0.75, 0.5483, 0.75, 0.5483, 0.7188, 0.5483, 0.8438, 0.5483, 0.875, 0.5483, 0.875, 0.5483, 0.8438, 0.5483, 0.9688, 0.5483, 1.0, 0.5483, 1.0, 0.5483, 0.9688, 0.5483, 0.0, 0.0, 0.0, 0.0, 0.0, 0.0, 0.0, 0.0, 0.7295, 0.354, 0.7032, 0.4854, 0.7032, 0.4854, 0.7295, 0.354, 0.0, 0.0, 0.0, 0.0, 0.0, 0.0, 0.0, 0.0, 0.9062, 0.5483, 0.9375, 0.5483, 0.9375, 0.5483, 0.9062, 0.5483, 0.0, 0.5483, 0.03125, 0.5483, 0.03125, 0.5483, 0.0, 0.5483, 0.625, 0.5483, 0.6562, 0.5483, 0.6562, 0.5483, 0.625, 0.5483, 0.875, 0.5483, 0.9062, 0.5483, 0.9062, 0.5483, 0.875, 0.5483, 0.0, 0.0, 0.0, 0.0, 0.0, 0.0, 0.0, 0.0, 0.7295, 0.354, 0.7032, 0.4854, 0.7032, 0.4854, 0.7295, 0.354, 0.0, 0.5483, 0.03125, 0.5483, 0.03125, 0.5483, 0.0, 0.5483, 0.625, 0.5483, 0.6562, 0.5483, 0.6562, 0.5483, 0.625, 0.5483, 0.875, 0.5483, 0.9062, 0.5483, 0.9062, 0.5483, 0.875, 0.5483, 0.0, 0.0, 0.0, 0.0, 0.0, 0.0, 0.0, 0.0, 0.6562, 0.5483, 0.6875, 0.5483, 0.6875, 0.5483, 0.6562, 0.5483, 0.0, 0.0, 0.0, 0.0, 0.0, 0.0, 0.0, 0.0, 0.0, 0.0, 0.0, 0.0, 0.0, 0.0, 0.0, 0.0, 0.0, 0.0, 0.0, 0.0, 0.0, 0.0, 0.0, 0.0, 0.7968, 0.01461, 0.7705, 0.146, 0.7705, 0.146, 0.7968, 0.01461, 0.5938, 0.5483, 0.625, 0.5483, 0.625, 0.5483, 0.5938, 0.5483, 0.0, 0.0, 0.0, 0.0, 0.0, 0.0, 0.0, 0.0, 0.0, 0.0, 0.0, 0.0, 0.0, 0.0, 0.0, 0.0, 0.7812, 0.5483, 0.8125, 0.5483, 0.8125, 0.5483, 0.7812, 0.5483, 0.0, 0.0, 0.0, 0.0, 0.0, 0.0, 0.0, 0.0, 0.6875, 0.5483, 0.7188, 0.5483, 0.7188, 0.5483, 0.6875, 0.5483, 0.0, 0.0, 0.0, 0.0, 0.0, 0.0, 0.0, 0.0, 0.0, 0.0, 0.0, 0.0, 0.0, 0.0, 0.0, 0.0, 0.0, 0.0, 0.0, 0.0, 0.0, 0.0, 0.0, 0.0, 0.0, 0.0, 0.0, 0.0, 0.0, 0.0, 0.0, 0.0, 0.0, 0.0, 0.0, 0.0, 0.0, 0.0, 0.0, 0.0, 0.5312, 0.5483, 0.5625, 0.5483, 0.5625, 0.5483, 0.5312, 0.5483, 0.0, 0.0, 0.0, 0.0, 0.0, 0.0, 0.0, 0.0, 0.5625, 0.5483, 0.5938, 0.5483, 0.5938, 0.5483, 0.5625, 0.5483, 0.0, 0.0, 0.0, 0.0, 0.0, 0.0, 0.0, 0.0, 0.9375, 0.5483, 0.9688, 0.5483, 0.9688, 0.5483, 0.9375, 0.5483, 0.75, 0.5483, 0.7812, 0.5483, 0.7812, 0.5483, 0.75, 0.5483, 0.8125, 0.5483, 0.8438, 0.5483, 0.8438, 0.5483, 0.8125, 0.5483, 0.7188, 0.5483, 0.75, 0.5483, 0.75, 0.5483, 0.7188, 0.5483, 0.8438, 0.5483, 0.875, 0.5483, 0.875, 0.5483, 0.8438, 0.5483, 0.9688, 0.5483, 1.0, 0.5483, 1.0, 0.5483, 0.9688, 0.5483, 0.0, 0.0, 0.0, 0.0, 0.0, 0.0, 0.0, 0.0, 0.7295, 0.354, 0.7032, 0.4854, 0.7032, 0.4854, 0.7295, 0.354, 0.0, 0.0, 0.0, 0.0, 0.0, 0.0, 0.0, 0.0, 0.7032, 0.4854, 0.75, 0.49, 0.7968, 0.4854, 0.8418, 0.4717, 0.8833, 0.4496, 0.9197, 0.4197, 0.9496, 0.3833, 0.9717, 0.3418, 0.9854, 0.2968, 0.99, 0.25, 0.9854, 0.2032, 0.9717, 0.1582, 0.9496, 0.1167, 0.9197, 0.08029, 0.8833, 0.05045, 0.8418, 0.02827, 0.7968, 0.01461, 0.7705, 0.146, 0.7902, 0.1521, 0.8084, 0.1619, 0.8243, 0.175, 0.8374, 0.1911, 0.8471, 0.2094, 0.8531, 0.2293, 0.8551, 0.25, 0.8531, 0.2707, 0.8471, 0.2906, 0.8374, 0.3089, 0.8243, 0.325, 0.8084, 0.3381, 0.7902, 0.3479, 0.7705, 0.354, 0.75, 0.356, 0.7295, 0.354, 0.0, 0.0, 0.0, 0.0, 0.0, 0.0, 0.0, 0.0, 0.9062, 0.5483, 0.9375, 0.5483, 0.9375, 0.5483, 0.9062, 0.5483, 0.0, 0.5483, 0.03125, 0.5483, 0.03125, 0.5483, 0.0, 0.5483, 0.625, 0.5483, 0.6562, 0.5483, 0.6562, 0.5483, 0.625, 0.5483, 0.875, 0.5483, 0.9062, 0.5483, 0.9062, 0.5483, 0.875, 0.5483, 0.0, 0.0, 0.0, 0.0, 0.0, 0.0, 0.0, 0.0, 0.6562, 0.5483, 0.6875, 0.5483, 0.6875, 0.5483, 0.6562, 0.5483, 0.0, 0.0, 0.0, 0.0, 0.0, 0.0, 0.0, 0.0, 0.0, 0.0, 0.0, 0.0, 0.0, 0.0, 0.0, 0.0, 0.0, 0.0, 0.0, 0.0, 0.0, 0.0, 0.0, 0.0, 0.7968, 0.01461, 0.7705, 0.146, 0.7705, 0.146, 0.7968, 0.01461, 0.5938, 0.5483, 0.625, 0.5483, 0.625, 0.5483, 0.5938, 0.5483, 0.0, 0.0, 0.0, 0.0, 0.0, 0.0, 0.0, 0.0, 0.0, 0.0, 0.0, 0.0, 0.0, 0.0, 0.0, 0.0, 0.7812, 0.5483, 0.8125, 0.5483, 0.8125, 0.5483, 0.7812, 0.5483, 0.0, 0.0, 0.0, 0.0, 0.0, 0.0, 0.0, 0.0, 0.6875, 0.5483, 0.7188, 0.5483, 0.7188, 0.5483, 0.6875, 0.5483, 0.0, 0.0, 0.0, 0.0, 0.0, 0.0, 0.0, 0.0, 0.0, 0.0, 0.0, 0.0, 0.0, 0.0, 0.0, 0.0, 0.0, 0.0, 0.0, 0.0, 0.0, 0.0, 0.0, 0.0, 0.0, 0.0, 0.0, 0.0, 0.0, 0.0, 0.0, 0.0, 0.0, 0.0, 0.0, 0.0, 0.0, 0.0, 0.0, 0.0, 0.5312, 0.5483, 0.5625, 0.5483, 0.5625, 0.5483, 0.5312, 0.5483, 0.0, 0.0, 0.0, 0.0, 0.0, 0.0, 0.0, 0.0, 0.5625, 0.5483, 0.5938, 0.5483, 0.5938, 0.5483, 0.5625, 0.5483, 0.0, 0.0, 0.0, 0.0, 0.0, 0.0, 0.0, 0.0, 0.9375, 0.5483, 0.9688, 0.5483, 0.9688, 0.5483, 0.9375, 0.5483, 0.75, 0.5483, 0.7812, 0.5483, 0.7812, 0.5483, 0.75, 0.5483, 0.8125, 0.5483, 0.8438, 0.5483, 0.8438, 0.5483, 0.8125, 0.5483, 0.7188, 0.5483, 0.75, 0.5483, 0.75, 0.5483, 0.7188, 0.5483, 0.8438, 0.5483, 0.875, 0.5483, 0.875, 0.5483, 0.8438, 0.5483, 0.9688, 0.5483, 1.0, 0.5483, 1.0, 0.5483, 0.9688, 0.5483, 0.0, 0.0, 0.0, 0.0, 0.0, 0.0, 0.0, 0.0, 0.7968, 0.01461, 0.7705, 0.146, 0.75, 0.144, 0.7295, 0.146, 0.7098, 0.1521, 0.6916, 0.1619, 0.6757, 0.175, 0.6626, 0.1911, 0.6529, 0.2094, 0.6469, 0.2293, 0.6449, 0.25, 0.6469, 0.2707, 0.6529, 0.2906, 0.6626, 0.3089, 0.6757, 0.325, 0.6916, 0.3381, 0.7098, 0.3479, 0.7295, 0.354, 0.7032, 0.4854, 0.6582, 0.4717, 0.6167, 0.4496, 0.5803, 0.4197, 0.5504, 0.3833, 0.5283, 0.3418, 0.5146, 0.2968, 0.51, 0.25, 0.5146, 0.2032, 0.5283, 0.1582, 0.5504, 0.1167, 0.5803, 0.08029, 0.6167, 0.05045, 0.6582, 0.02827, 0.7032, 0.01461, 0.75, 0.01, 0.7032, 0.4854, 0.7295, 0.354, 0.75, 0.356, 0.7705, 0.354, 0.7902, 0.3479, 0.8084, 0.3381, 0.8243, 0.325, 0.8374, 0.3089, 0.8471, 0.2906, 0.8531, 0.2707, 0.8551, 0.25, 0.8531, 0.2293, 0.8471, 0.2094, 0.8374, 0.1911, 0.8243, 0.175, 0.8084, 0.1619, 0.7902, 0.1521, 0.7705, 0.146, 0.7968, 0.01461, 0.8418, 0.02827, 0.8833, 0.05045, 0.9197, 0.08029, 0.9496, 0.1167, 0.9717, 0.1582, 0.9854, 0.2032, 0.99, 0.25, 0.9854, 0.2968, 0.9717, 0.3418, 0.9496, 0.3833, 0.9197, 0.4197, 0.8833, 0.4496, 0.8418, 0.4717, 0.7968, 0.4854, 0.75, 0.49, 0.8833, 0.05045, 0.8418, 0.02827, 0.8418, 0.02827, 0.8833, 0.05045, 0.8471, 0.2094, 0.8531, 0.2293, 0.8531, 0.2293, 0.8471, 0.2094, 0.9197, 0.4197, 0.9496, 0.3833, 0.9496, 0.3833, 0.9197, 0.4197, 0.7968, 0.4854, 0.8418, 0.4717, 0.8418, 0.4717, 0.7968, 0.4854, 0.9854, 0.2968, 0.99, 0.25, 0.99, 0.25, 0.9854, 0.2968, 0.9197, 0.08029, 0.8833, 0.05045, 0.8833, 0.05045, 0.9197, 0.08029, 0.9854, 0.2032, 0.9717, 0.1582, 0.9717, 0.1582, 0.9854, 0.2032, 0.7705, 0.146, 0.7902, 0.1521, 0.7902, 0.1521, 0.7705, 0.146, 0.9496, 0.3833, 0.9717, 0.3418, 0.9717, 0.3418, 0.9496, 0.3833, 0.7902, 0.1521, 0.8084, 0.1619, 0.8084, 0.1619, 0.7902, 0.1521, 0.8833, 0.05045, 0.8418, 0.02827, 0.8418, 0.02827, 0.8833, 0.05045, 0.7902, 0.3479, 0.7705, 0.354, 0.7705, 0.354, 0.7902, 0.3479, 0.8551, 0.25, 0.8531, 0.2707, 0.8531, 0.2707, 0.8551, 0.25, 0.8471, 0.2906, 0.8374, 0.3089, 0.8374, 0.3089, 0.8471, 0.2906, 0.8531, 0.2293, 0.8551, 0.25, 0.8551, 0.25, 0.8531, 0.2293, 0.8374, 0.3089, 0.8243, 0.325, 0.8243, 0.325, 0.8374, 0.3089, 0.7705, 0.354, 0.75, 0.356, 0.75, 0.356, 0.7705, 0.354, 0.8418, 0.4717, 0.8833, 0.4496, 0.8833, 0.4496, 0.8418, 0.4717, 0.7295, 0.354, 0.7032, 0.4854, 0.7032, 0.4854, 0.7295, 0.354, 0.9717, 0.1582, 0.9496, 0.1167, 0.9496, 0.1167, 0.9717, 0.1582, 0.8084, 0.3381, 0.7902, 0.3479, 0.7902, 0.3479, 0.8084, 0.3381, 0.75, 0.356, 0.7295, 0.354, 0.7295, 0.354, 0.75, 0.356, 0.8243, 0.175, 0.8374, 0.1911, 0.8374, 0.1911, 0.8243, 0.175, 0.8243, 0.325, 0.8084, 0.3381, 0.8084, 0.3381, 0.8243, 0.325, 0.8833, 0.4496, 0.9197, 0.4197, 0.9197, 0.4197, 0.8833, 0.4496, 0.8374, 0.1911, 0.8471, 0.2094, 0.8471, 0.2094, 0.8374, 0.1911, 0.9717, 0.3418, 0.9854, 0.2968, 0.9854, 0.2968, 0.9717, 0.3418, 0.9496, 0.1167, 0.9197, 0.08029, 0.9197, 0.08029, 0.9496, 0.1167, 0.75, 0.49, 0.7968, 0.4854, 0.7968, 0.4854, 0.75, 0.49, 0.7968, 0.01461, 0.7705, 0.146, 0.7705, 0.146, 0.7968, 0.01461, 0.8084, 0.1619, 0.8243, 0.175, 0.8243, 0.175, 0.8084, 0.1619, 0.99, 0.25, 0.9854, 0.2032, 0.9854, 0.2032, 0.99, 0.25, 0.8418, 0.02827, 0.7968, 0.01461, 0.7968, 0.01461, 0.8418, 0.02827, 0.8531, 0.2707, 0.8471, 0.2906, 0.8471, 0.2906, 0.8531, 0.2707, 0.7032, 0.4854, 0.75, 0.49, 0.75, 0.49, 0.7032, 0.4854, 0.7705, 0.146, 0.7902, 0.1521, 0.7902, 0.1521, 0.7705, 0.146, 0.7902, 0.3479, 0.7705, 0.354, 0.7705, 0.354, 0.7902, 0.3479, 0.8551, 0.25, 0.8531, 0.2707, 0.8531, 0.2707, 0.8551, 0.25, 0.8471, 0.2906, 0.8374, 0.3089, 0.8374, 0.3089, 0.8471, 0.2906, 0.8531, 0.2293, 0.8551, 0.25, 0.8551, 0.25, 0.8531, 0.2293, 0.8374, 0.3089, 0.8243, 0.325, 0.8243, 0.325, 0.8374, 0.3089, 0.7705, 0.354, 0.75, 0.356, 0.75, 0.356, 0.7705, 0.354, 0.8418, 0.4717, 0.8833, 0.4496, 0.8833, 0.4496, 0.8418, 0.4717, 0.7295, 0.354, 0.7032, 0.4854, 0.7032, 0.4854, 0.7295, 0.354, 0.9717, 0.1582, 0.9496, 0.1167, 0.9496, 0.1167, 0.9717, 0.1582, 0.8084, 0.3381, 0.7902, 0.3479, 0.7902, 0.3479, 0.8084, 0.3381, 0.75, 0.356, 0.7295, 0.354, 0.7295, 0.354, 0.75, 0.356, 0.8243, 0.175, 0.8374, 0.1911, 0.8374, 0.1911, 0.8243, 0.175, 0.8243, 0.325, 0.8084, 0.3381, 0.8084, 0.3381, 0.8243, 0.325, 0.8833, 0.4496, 0.9197, 0.4197, 0.9197, 0.4197, 0.8833, 0.4496, 0.8374, 0.1911, 0.8471, 0.2094, 0.8471, 0.2094, 0.8374, 0.1911, 0.9717, 0.3418, 0.9854, 0.2968, 0.9854, 0.2968, 0.9717, 0.3418, 0.9496, 0.1167, 0.9197, 0.08029, 0.9197, 0.08029, 0.9496, 0.1167, 0.75, 0.49, 0.7968, 0.4854, 0.7968, 0.4854, 0.75, 0.49, 0.7968, 0.01461, 0.7705, 0.146, 0.7705, 0.146, 0.7968, 0.01461, 0.8084, 0.1619, 0.8243, 0.175, 0.8243, 0.175, 0.8084, 0.1619, 0.99, 0.25, 0.9854, 0.2032, 0.9854, 0.2032, 0.99, 0.25, 0.8418, 0.02827, 0.7968, 0.01461, 0.7968, 0.01461, 0.8418, 0.02827, 0.8531, 0.2707, 0.8471, 0.2906, 0.8471, 0.2906, 0.8531, 0.2707, 0.7032, 0.4854, 0.75, 0.49, 0.75, 0.49, 0.7032, 0.4854, 0.8471, 0.2094, 0.8531, 0.2293, 0.8531, 0.2293, 0.8471, 0.2094, 0.9197, 0.4197, 0.9496, 0.3833, 0.9496, 0.3833, 0.9197, 0.4197, 0.7968, 0.4854, 0.8418, 0.4717, 0.8418, 0.4717, 0.7968, 0.4854, 0.9854, 0.2968, 0.99, 0.25, 0.99, 0.25, 0.9854, 0.2968, 0.9197, 0.08029, 0.8833, 0.05045, 0.8833, 0.05045, 0.9197, 0.08029, 0.9854, 0.2032, 0.9717, 0.1582, 0.9717, 0.1582, 0.9854, 0.2032, 0.7705, 0.146, 0.7902, 0.1521, 0.7902, 0.1521, 0.7705, 0.146, 0.9496, 0.3833, 0.9717, 0.3418, 0.9717, 0.3418, 0.9496, 0.3833, 0.7902, 0.1521, 0.8084, 0.1619, 0.8084, 0.1619, 0.7902, 0.1521, 0.7968, 0.01461, 0.75, 0.01, 0.7032, 0.01461, 0.6582, 0.02827, 0.6167, 0.05045, 0.5803, 0.08029, 0.5504, 0.1167, 0.5283, 0.1582, 0.5146, 0.2032, 0.51, 0.25, 0.5146, 0.2968, 0.5283, 0.3418, 0.5504, 0.3833, 0.5803, 0.4197, 0.6167, 0.4496, 0.6582, 0.4717, 0.7032, 0.4854, 0.7295, 0.354, 0.7098, 0.3479, 0.6916, 0.3381, 0.6757, 0.325, 0.6626, 0.3089, 0.6529, 0.2906, 0.6469, 0.2707, 0.6449, 0.25, 0.6469, 0.2293, 0.6529, 0.2094, 0.6626, 0.1911, 0.6757, 0.175, 0.6916, 0.1619, 0.7098, 0.1521, 0.7295, 0.146, 0.75, 0.144, 0.7705, 0.146, 0.6916, 0.3381, 0.6757, 0.325, 0.6757, 0.325, 0.6916, 0.3381, 0.6582, 0.02827, 0.6167, 0.05045, 0.6167, 0.05045, 0.6582, 0.02827, 0.5504, 0.1167, 0.5283, 0.1582, 0.5283, 0.1582, 0.5504, 0.1167, 0.5283, 0.3418, 0.5504, 0.3833, 0.5504, 0.3833, 0.5283, 0.3418, 0.6167, 0.4496, 0.6582, 0.4717, 0.6582, 0.4717, 0.6167, 0.4496, 0.6469, 0.2707, 0.6449, 0.25, 0.6449, 0.25, 0.6469, 0.2707, 0.7032, 0.4854, 0.7295, 0.354, 0.7295, 0.354, 0.7032, 0.4854, 0.7295, 0.354, 0.7098, 0.3479, 0.7098, 0.3479, 0.7295, 0.354, 0.6626, 0.3089, 0.6529, 0.2906, 0.6529, 0.2906, 0.6626, 0.3089, 0.6167, 0.05045, 0.5803, 0.08029, 0.5803, 0.08029, 0.6167, 0.05045, 0.6626, 0.1911, 0.6757, 0.175, 0.6757, 0.175, 0.6626, 0.1911, 0.7705, 0.146, 0.7968, 0.01461, 0.7968, 0.01461, 0.7705, 0.146, 0.5504, 0.3833, 0.5803, 0.4197, 0.5803, 0.4197, 0.5504, 0.3833, 0.75, 0.01, 0.7032, 0.01461, 0.7032, 0.01461, 0.75, 0.01, 0.6757, 0.325, 0.6626, 0.3089, 0.6626, 0.3089, 0.6757, 0.325, 0.6529, 0.2906, 0.6469, 0.2707, 0.6469, 0.2707, 0.6529, 0.2906, 0.51, 0.25, 0.5146, 0.2968, 0.5146, 0.2968, 0.51, 0.25, 0.5283, 0.1582, 0.5146, 0.2032, 0.5146, 0.2032, 0.5283, 0.1582, 0.7295, 0.146, 0.75, 0.144, 0.75, 0.144, 0.7295, 0.146, 0.6757, 0.175, 0.6916, 0.1619, 0.6916, 0.1619, 0.6757, 0.175, 0.6582, 0.4717, 0.7032, 0.4854, 0.7032, 0.4854, 0.6582, 0.4717, 0.7098, 0.1521, 0.7295, 0.146, 0.7295, 0.146, 0.7098, 0.1521, 0.7032, 0.01461, 0.6582, 0.02827, 0.6582, 0.02827, 0.7032, 0.01461, 0.75, 0.144, 0.7705, 0.146, 0.7705, 0.146, 0.75, 0.144, 0.5803, 0.08029, 0.5504, 0.1167, 0.5504, 0.1167, 0.5803, 0.08029, 0.5146, 0.2968, 0.5283, 0.3418, 0.5283, 0.3418, 0.5146, 0.2968, 0.7968, 0.01461, 0.75, 0.01, 0.75, 0.01, 0.7968, 0.01461, 0.7098, 0.3479, 0.6916, 0.3381, 0.6916, 0.3381, 0.7098, 0.3479, 0.6469, 0.2293, 0.6529, 0.2094, 0.6529, 0.2094, 0.6469, 0.2293, 0.5146, 0.2032, 0.51, 0.25, 0.51, 0.25, 0.5146, 0.2032, 0.5803, 0.4197, 0.6167, 0.4496, 0.6167, 0.4496, 0.5803, 0.4197, 0.6529, 0.2094, 0.6626, 0.1911, 0.6626, 0.1911, 0.6529, 0.2094, 0.6449, 0.25, 0.6469, 0.2293, 0.6469, 0.2293, 0.6449, 0.25, 0.6916, 0.1619, 0.7098, 0.1521, 0.7098, 0.1521, 0.6916, 0.1619, 0.7032, 0.4854, 0.75, 0.49, 0.7968, 0.4854, 0.8418, 0.4717, 0.8833, 0.4496, 0.9197, 0.4197, 0.9496, 0.3833, 0.9717, 0.3418, 0.9854, 0.2968, 0.99, 0.25, 0.9854, 0.2032, 0.9717, 0.1582, 0.9496, 0.1167, 0.9197, 0.08029, 0.8833, 0.05045, 0.8418, 0.02827, 0.7968, 0.01461, 0.7705, 0.146, 0.7902, 0.1521, 0.8084, 0.1619, 0.8243, 0.175, 0.8374, 0.1911, 0.8471, 0.2094, 0.8531, 0.2293, 0.8551, 0.25, 0.8531, 0.2707, 0.8471, 0.2906, 0.8374, 0.3089, 0.8243, 0.325, 0.8084, 0.3381, 0.7902, 0.3479, 0.7705, 0.354, 0.75, 0.356, 0.7295, 0.354, 0.9496, 0.3833, 0.9717, 0.3418, 0.9717, 0.3418, 0.9496, 0.3833, 0.7902, 0.1521, 0.8084, 0.1619, 0.8084, 0.1619, 0.7902, 0.1521, 0.8833, 0.05045, 0.8418, 0.02827, 0.8418, 0.02827, 0.8833, 0.05045, 0.7902, 0.3479, 0.7705, 0.354, 0.7705, 0.354, 0.7902, 0.3479, 0.8551, 0.25, 0.8531, 0.2707, 0.8531, 0.2707, 0.8551, 0.25, 0.8471, 0.2906, 0.8374, 0.3089, 0.8374, 0.3089, 0.8471, 0.2906, 0.8531, 0.2293, 0.8551, 0.25, 0.8551, 0.25, 0.8531, 0.2293, 0.8374, 0.3089, 0.8243, 0.325, 0.8243, 0.325, 0.8374, 0.3089, 0.7705, 0.354, 0.75, 0.356, 0.75, 0.356, 0.7705, 0.354, 0.8418, 0.4717, 0.8833, 0.4496, 0.8833, 0.4496, 0.8418, 0.4717, 0.7295, 0.354, 0.7032, 0.4854, 0.7032, 0.4854, 0.7295, 0.354, 0.9717, 0.1582, 0.9496, 0.1167, 0.9496, 0.1167, 0.9717, 0.1582, 0.8084, 0.3381, 0.7902, 0.3479, 0.7902, 0.3479, 0.8084, 0.3381, 0.75, 0.356, 0.7295, 0.354, 0.7295, 0.354, 0.75, 0.356, 0.8243, 0.175, 0.8374, 0.1911, 0.8374, 0.1911, 0.8243, 0.175, 0.8243, 0.325, 0.8084, 0.3381, 0.8084, 0.3381, 0.8243, 0.325, 0.8833, 0.4496, 0.9197, 0.4197, 0.9197, 0.4197, 0.8833, 0.4496, 0.8374, 0.1911, 0.8471, 0.2094, 0.8471, 0.2094, 0.8374, 0.1911, 0.9717, 0.3418, 0.9854, 0.2968, 0.9854, 0.2968, 0.9717, 0.3418, 0.9496, 0.1167, 0.9197, 0.08029, 0.9197, 0.08029, 0.9496, 0.1167, 0.75, 0.49, 0.7968, 0.4854, 0.7968, 0.4854, 0.75, 0.49, 0.7968, 0.01461, 0.7705, 0.146, 0.7705, 0.146, 0.7968, 0.01461, 0.8084, 0.1619, 0.8243, 0.175, 0.8243, 0.175, 0.8084, 0.1619, 0.99, 0.25, 0.9854, 0.2032, 0.9854, 0.2032, 0.99, 0.25, 0.8418, 0.02827, 0.7968, 0.01461, 0.7968, 0.01461, 0.8418, 0.02827, 0.8531, 0.2707, 0.8471, 0.2906, 0.8471, 0.2906, 0.8531, 0.2707, 0.7032, 0.4854, 0.75, 0.49, 0.75, 0.49, 0.7032, 0.4854, 0.8471, 0.2094, 0.8531, 0.2293, 0.8531, 0.2293, 0.8471, 0.2094, 0.9197, 0.4197, 0.9496, 0.3833, 0.9496, 0.3833, 0.9197, 0.4197, 0.7968, 0.4854, 0.8418, 0.4717, 0.8418, 0.4717, 0.7968, 0.4854, 0.9854, 0.2968, 0.99, 0.25, 0.99, 0.25, 0.9854, 0.2968, 0.9197, 0.08029, 0.8833, 0.05045, 0.8833, 0.05045, 0.9197, 0.08029, 0.9854, 0.2032, 0.9717, 0.1582, 0.9717, 0.1582, 0.9854, 0.2032])
me_cylinder.update()

# ---- objects
ob_light = bpy.data.objects.new('Light', light_light)
ob_camera = bpy.data.objects.new('Camera', cam_camera)
ob_cylinder = bpy.data.objects.new('Cylinder', me_cylinder)

# ---- transforms, parenting, visibility, modifiers, constraints
ob_light.location = (4.076, 1.005, 5.904)
ob_light.rotation_euler = (0.6503, 0.05522, 1.866)
ob_light.lock_rotations_4d = False
ob_light.empty_display_type = 'ARROWS'
ob_light.color = (0.0, 0.0, 0.0, 0.0)
ob_light.lineart.crease_threshold = 0.0
ob_camera.location = (7.359, -6.926, 4.958)
ob_camera.rotation_euler = (1.109, 0.0, 0.8149)
ob_camera.lock_rotations_4d = False
ob_camera.empty_display_type = 'ARROWS'
ob_camera.color = (0.0, 0.0, 0.0, 0.0)
ob_camera.display_type = 'WIRE'
ob_camera.lineart.crease_threshold = 0.0
ob_cylinder.location = (0.0, 0.0, 1.086)

# ---- collection membership
col_collection.objects.link(ob_light)
col_collection.objects.link(ob_camera)
col_collection.objects.link(ob_cylinder)

# ---- scene / render settings (as saved in the file)
scene.camera = ob_camera
scene.frame_start = 1; scene.frame_end = 250; scene.frame_set(1)
scene.render.engine = 'BLENDER_EEVEE_NEXT'
scene.cycles.sampling_pattern = 'TABULATED_SOBOL'
scene.cycles.use_light_tree = False
scene.view_settings.view_transform = 'Filmic'
bpy.context.view_layer.update()
